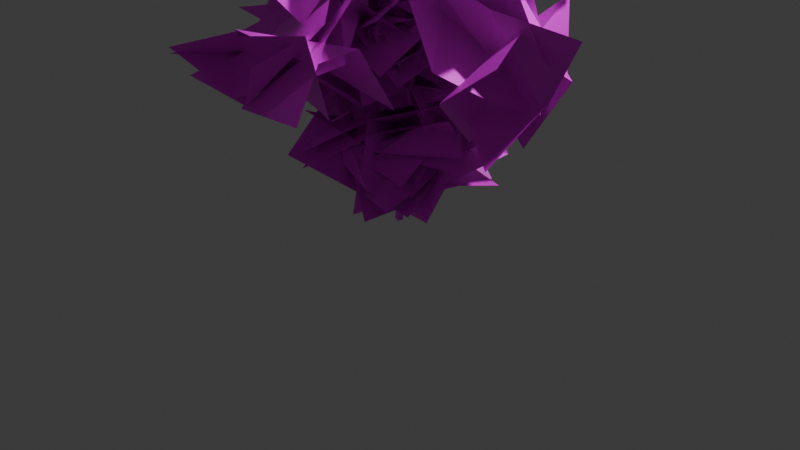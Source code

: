 # Source: pine-sampling-1-applied.blend  (saved by Blender 4.2.66; exported with 4.5.12 LTS)
import bpy
from mathutils import Matrix  # noqa: F401  (used for matrix-valued properties, if any)

bpy.ops.wm.read_factory_settings(use_empty=True)
scene = bpy.context.scene
scene.name = 'Scene'

# ---- collections
col_collection = bpy.data.collections.new('Collection'); scene.collection.children.link(col_collection)

# ---- images (referenced by path relative to the original .blend; pixels are not part of the script)
import os
ASSET_DIR = os.environ.get("B2B_ASSET_DIR", "")  # directory of the original .blend (textures are referenced by path, not embedded)
HERE = os.path.dirname(os.path.abspath(__file__))  # packed textures are extracted next to this script under _unpacked/

def load_image(name, relpath, width, height, colorspace="sRGB"):
    """Load a texture the original file referenced (path relative to the .blend, or extracted next to this script)."""
    p = next((c for c in (os.path.join(HERE, relpath), os.path.join(ASSET_DIR, relpath)) if relpath and os.path.exists(c)), "")
    if p:
        img = bpy.data.images.load(p, check_existing=True)
        img.name = name
    else:  # same state as the original file: an image datablock whose file is absent (Cycles renders it pink)
        img = bpy.data.images.new(name, width, height)
        img.source = "FILE"
        img.filepath = "//" + (relpath or name)
    img.colorspace_settings.name = colorspace
    return img
img_blueberry_bark_1_dds = load_image('blueberry-bark-1.dds', 'blueberry-bark-1.dds', 1024, 1024, 'sRGB')
img_pine_needles_1_dds = load_image('pine-needles-1.dds', 'pine-needles-1.dds', 1024, 1024, 'sRGB')

# ---- materials (node trees are filled in below, after node groups)
mat_trunk = bpy.data.materials.new('Trunk')
mat_leaf_1 = bpy.data.materials.new('Leaf-1')

# ---- material node trees
mat_trunk.use_nodes = True; mat_trunk.node_tree.nodes.clear()
_N = mat_trunk.node_tree.nodes; _L = mat_trunk.node_tree.links
n0 = _N.new('ShaderNodeBsdfPrincipled'); n0.name = 'Principled BSDF'; n0.location = (10, 300)
n1 = _N.new('ShaderNodeOutputMaterial'); n1.name = 'Material Output'; n1.location = (300, 300)
n2 = _N.new('ShaderNodeTexImage'); n2.name = 'Image Texture'; n2.location = (-295, 200)
n2.image = img_blueberry_bark_1_dds
_L.new(n0.outputs[0], n1.inputs[0])
_L.new(n2.outputs[0], n0.inputs[0])
n1.is_active_output = True
mat_leaf_1.use_nodes = True; mat_leaf_1.node_tree.nodes.clear()
_N = mat_leaf_1.node_tree.nodes; _L = mat_leaf_1.node_tree.links
n0 = _N.new('ShaderNodeBsdfPrincipled'); n0.name = 'Principled BSDF'; n0.location = (10, 300)
n1 = _N.new('ShaderNodeOutputMaterial'); n1.name = 'Material Output'; n1.location = (300, 300)
n2 = _N.new('ShaderNodeTexImage'); n2.name = 'Image Texture'; n2.location = (-352, 271)
n2.image = img_pine_needles_1_dds
_L.new(n0.outputs[0], n1.inputs[0])
_L.new(n2.outputs[0], n0.inputs[0])
_L.new(n2.outputs[1], n0.inputs[4])
n1.is_active_output = True

# ---- world
world_world = bpy.data.worlds.new('World'); scene.world = world_world
world_world.use_nodes = True; world_world.node_tree.nodes.clear()
_N = world_world.node_tree.nodes; _L = world_world.node_tree.links
n0 = _N.new('ShaderNodeOutputWorld'); n0.name = 'World Output'; n0.location = (300, 300)
n1 = _N.new('ShaderNodeBackground'); n1.name = 'Background'; n1.location = (10, 300)
n1.inputs[0].default_value = (0.05088, 0.05088, 0.05088, 1.0)
_L.new(n1.outputs[0], n0.inputs[0])
n0.is_active_output = True
world_world.color = (0.05088, 0.05088, 0.05088)
world_world.sun_shadow_jitter_overblur = 0.0

# ---- cameras
cam_camera = bpy.data.cameras.new('Camera')
cam_camera.clip_end = 100.0
cam_camera.ortho_scale = 7.314

# ---- lights
light_light = bpy.data.lights.new('Light', 'POINT')
light_light.energy = 1000.0
light_light.shadow_soft_size = 0.1

# ---- meshes
me_plane = bpy.data.meshes.new('Plane')
me_plane.from_pydata([(0.003699, 0.06727, 4.981), (0.03805, 0.02017, -0.001714), (-0.02011, 0.03808, 0.001714), (-0.03805, -0.02017, 0.001714), (-0.009168, -1.477, 3.477), (-0.009711, -1.463, 3.49), (0.009168, -1.463, 3.49), (0.009642, 1.557, 3.354), (0.009242, 1.545, 3.369), (-0.009642, 1.546, 3.369), (-0.009609, -0.7692, 4.825), (-0.00928, -0.7546, 4.837), (0.009609, -0.755, 4.837), (0.009303, 0.878, 4.757), (0.009587, 0.8643, 4.77), (-0.009303, 0.8639, 4.77), (-0.009447, -1.515, 1.678), (-0.009447, -1.52, 1.697), (0.009447, -1.52, 1.697), (-0.009447, -1.322, 2.2), (-0.009447, -1.305, 2.209), (0.009447, -1.305, 2.209), (-0.009447, 0.9228, 2.15), (-0.009447, 0.9417, 2.151), (0.009447, 0.9417, 2.151), (0.009447, 1.408, 1.705), (0.009447, 1.409, 1.724), (-0.009447, 1.409, 1.724), (-0.03086, -0.168, 2.085), (-0.07245, -0.1697, 2.085), (-0.07364, -0.1396, 2.114), (0.009711, -1.476, 3.477), (-0.03206, -0.1379, 2.114), (-0.01154, 0.03291, 3.952), (0.04417, 0.01693, 3.954), (0.02981, 0.05735, 3.949), (0.007671, -0.0006289, 4.007), (-0.003699, 0.0416, 4.981), (-0.01284, 0.05813, 4.981), (0.01284, 0.05074, 4.981), (0.02351, 0.008478, 1.019), (0.05381, 0.01063, 1.014), (0.03746, -0.05126, 1.051), (0.01812, -0.01276, 1.009), (-0.08015, -0.07722, 1.984), (-0.05668, -0.113, 1.984), (-0.02116, -0.08971, 1.989), (-0.04462, -0.05393, 1.989), (-0.05925, -0.05417, 2.069), (-0.08292, -0.08968, 2.072), (-0.04732, -0.1134, 2.072), (-0.0576, -0.0517, 2.111), (-0.08127, -0.08721, 2.114), (-0.04567, -0.1109, 2.114), (-0.01363, 0.0142, 3.83), (0.01002, 0.0497, 3.827), (0.02194, -0.009532, 3.83), (-0.02366, -0.07791, 2.069), (0.04561, 0.02597, 3.827), (-0.07271, 0.004975, 2.076), (-0.03108, 0.003578, 2.076), (-0.03196, -0.02269, 2.108), (-0.07359, -0.0213, 2.108), (-0.009242, 1.558, 3.354), (0.03662, -0.04779, 3.924), (0.00928, -0.7696, 4.825), (0.0006762, -0.01065, 3.95), (-0.004477, -0.047, 3.924), (0.03733, -0.016, 3.95), (-0.004466, 0.09642, 3.919), (-0.009587, 0.8776, 4.757), (0.0359, 0.1064, 3.987), (0.03657, 0.09748, 3.919), (-0.00385, 0.0667, 3.947), (0.02011, -0.03808, -0.001714), (0.06417, -0.04259, 0.9235), (0.07701, -0.0009055, 0.9235), (0.03539, 0.01192, 0.9259), (0.02255, -0.02977, 0.9259), (0.0702, -0.07984, 0.99), (0.07531, -0.04154, 1.017), (0.01548, -1.095, 1.78), (0.03437, -0.04818, 1.016), (0.02803, -0.07887, 0.9908), (-0.01408, -1.094, 1.78), (-0.01387, -1.091, 1.815), (0.02751, 0.0531, 0.9989), (0.06912, 0.05535, 0.9989), (0.07054, 0.02902, 1.031), (0.01266, 0.9344, 1.73), (0.01348, 0.9192, 1.749), (-0.01052, 0.9179, 1.749), (0.01417, -1.143, 1.785), (0.01417, -1.151, 1.812), (-0.01417, -1.151, 1.812), (0.009447, -1.515, 1.678), (-0.01417, -1.143, 1.785), (0.01419, -1.14, 1.839), (0.009447, -1.322, 2.2), (-0.01419, -1.14, 1.839), (0.01521, -1.096, 1.818), (0.01166, 0.9332, 1.783), (0.0119, 0.9649, 1.77), (-0.01166, 0.9565, 1.784), (-0.01166, 0.9332, 1.783), (0.009447, 0.9228, 2.15), (-0.01181, 0.9438, 1.739), (-0.01168, 0.9755, 1.765), (-0.009447, 1.408, 1.705), (0.01168, 0.9735, 1.741), (0.07718, -0.02519, 1.014), (-0.04732, -0.1134, 2.072), (-0.08292, -0.08968, 2.072)], [(112, 52)], [(66, 68, 34), (68, 64, 34), (72, 35, 34), (33, 67, 66), (67, 56, 64), (56, 58, 64), (55, 72, 58), (55, 69, 72), (73, 33, 35), (73, 69, 33), (54, 56, 67), (54, 69, 55), (47, 60, 46), (1, 74, 3, 2), (101, 90, 102), (5, 32, 30), (79, 75, 76), (78, 86, 77), (92, 81, 100), (57, 111, 32), (82, 43, 40), (96, 81, 92), (96, 84, 81), (88, 110, 80), (107, 104, 103), (104, 91, 101), (91, 90, 101), (89, 109, 90), (89, 106, 109), (106, 91, 104), (82, 40, 83), (31, 32, 6), (34, 36, 66), (33, 0, 35), (36, 34, 37), (37, 38, 33), (34, 0, 39), (82, 110, 42), (57, 53, 111), (53, 54, 52), (54, 55, 51), (53, 57, 56), (57, 55, 58), (67, 64, 65), (68, 66, 11), (10, 11, 67), (12, 65, 68), (72, 69, 70), (73, 35, 71), (14, 73, 71), (14, 72, 13), (70, 73, 15), (81, 83, 79), (100, 82, 85), (85, 83, 84), (18, 92, 93), (18, 94, 17), (96, 92, 95), (16, 17, 96), (99, 97, 98), (100, 85, 20), (20, 99, 19), (21, 98, 100), (101, 102, 24), (24, 103, 23), (22, 23, 104), (109, 106, 108), (25, 26, 109), (29, 4, 5, 30), (32, 31, 28), (29, 28, 31, 4), (108, 27, 26, 25), (105, 24, 23, 22), (98, 21, 20, 19), (95, 18, 17, 16), (49, 62, 59, 44), (80, 79, 76, 87), (70, 15, 14, 13), (10, 65, 12, 11), (7, 63, 9, 8), (4, 31, 6, 5), (41, 88, 40, 43), (97, 99, 94, 93), (88, 41, 110), (102, 107, 103), (33, 69, 54, 67), (34, 64, 58, 72), (37, 39, 0, 38), (80, 110, 82), (28, 46, 57, 32), (40, 86, 78, 83), (49, 44, 45, 29), (32, 61, 62, 30), (57, 46, 60, 61), (28, 29, 45, 46), (59, 60, 47, 44), (30, 62, 49, 29), (87, 76, 77, 86), (83, 78, 75, 79), (100, 97, 93, 92), (61, 48, 57), (84, 96, 85), (96, 94, 99, 85), (106, 104, 107), (80, 87, 88), (90, 109, 102), (45, 44, 43, 42), (5, 6, 32), (33, 66, 36), (36, 37, 33), (34, 35, 0), (0, 33, 38), (34, 39, 37), (82, 42, 43), (46, 45, 42, 110), (46, 110, 41, 47), (47, 41, 43, 44), (60, 59, 63, 7), (48, 51, 57), (51, 52, 54), (51, 55, 57), (53, 56, 54), (56, 57, 58), (61, 60, 7, 8), (61, 8, 9, 62), (62, 9, 63, 59), (75, 74, 1, 76), (68, 65, 64), (11, 66, 67), (10, 67, 65), (12, 68, 11), (71, 35, 72), (70, 69, 73), (72, 14, 71), (13, 72, 70), (15, 73, 14), (77, 76, 1, 2), (77, 2, 3, 78), (78, 3, 74, 75), (80, 100, 81, 79), (82, 100, 80), (86, 106, 89, 87), (83, 85, 82), (81, 84, 83), (87, 89, 90, 88), (40, 88, 90, 91), (40, 91, 106, 86), (101, 105, 22, 104), (18, 93, 94), (96, 17, 94), (95, 92, 18), (16, 96, 95), (99, 20, 85), (98, 97, 100), (19, 99, 98), (21, 100, 20), (24, 102, 103), (104, 23, 103), (102, 26, 27, 107), (105, 101, 24), (26, 102, 109), (106, 107, 27, 108), (108, 25, 109)])
_uv = me_plane.uv_layers.new(name='UVMap')
_uv.uv.foreach_set('vector', [0.5007, 0.4999, 0.5078, 0.4985, 0.5091, 0.5051, 0.4984, 0.7498, 0.4921, 0.7445, 0.5051, 0.7505, 0.5212, 0.7436, 0.5137, 0.7497, 0.5051, 0.7505, 0.5083, 0.7503, 0.4922, 0.7445, 0.4998, 0.7501, 0.4994, 0.7445, 0.5047, 0.7258, 0.5076, 0.7445, 0.4997, 0.7258, 0.5069, 0.7252, 0.4921, 0.7445, 0.5023, 0.7252, 0.5076, 0.7436, 0.5094, 0.7252, 0.5023, 0.7252, 0.4994, 0.7436, 0.5076, 0.7436, 0.4995, 0.5151, 0.498, 0.5083, 0.5065, 0.5137, 0.5151, 0.7493, 0.521, 0.7436, 0.5083, 0.7503, 0.4975, 0.7258, 0.5047, 0.7258, 0.4994, 0.7445, 0.5045, 0.7258, 0.521, 0.7436, 0.5116, 0.7252, 0.4908, 0.3562, 0.5024, 0.3736, 0.4837, 0.3562, 0.5079, 0.5057, 0.5043, 0.494, 0.4926, 0.4976, 0.4962, 0.5093, 0.6889, 0.3149, 0.6861, 0.308, 0.6959, 0.3128, 0.4983, 0.6576, 0.4938, 0.3814, 0.4855, 0.3814, 0.4856, 0.1558, 0.4931, 0.1424, 0.5015, 0.1424, 0.4957, 0.1429, 0.5123, 0.1576, 0.5041, 0.1429, 0.2723, 0.3153, 0.2819, 0.3143, 0.2826, 0.3227, 0.486, 0.3724, 0.4789, 0.3729, 0.474, 0.3814, 0.4917, 0.1609, 0.4991, 0.1596, 0.5032, 0.1618, 0.4974, 0.2723, 0.5034, 0.2819, 0.5031, 0.2723, 0.4974, 0.2723, 0.4975, 0.2822, 0.5034, 0.2819, 0.5075, 0.164, 0.4966, 0.1607, 0.4935, 0.1615, 0.6974, 0.3112, 0.6889, 0.3149, 0.6936, 0.3151, 0.4979, 0.3149, 0.4982, 0.308, 0.5026, 0.3149, 0.4982, 0.308, 0.503, 0.308, 0.5026, 0.3149, 0.6892, 0.3043, 0.697, 0.3066, 0.6861, 0.308, 0.5028, 0.6892, 0.498, 0.6914, 0.5026, 0.697, 0.6914, 0.305, 0.6859, 0.308, 0.6889, 0.3149, 0.4917, 0.1609, 0.5032, 0.1618, 0.4858, 0.1559, 0.2054, 0.655, 0.474, 0.3814, 0.2081, 0.6576, 0.5092, 0.7505, 0.5018, 0.7612, 0.4998, 0.7501, 0.498, 0.7503, 0.501, 0.9566, 0.5065, 0.7497, 0.5018, 0.7612, 0.5051, 0.7505, 0.4995, 0.9567, 0.4995, 0.9567, 0.5133, 0.9566, 0.5083, 0.7503, 0.5051, 0.7505, 0.5152, 0.9566, 0.5118, 0.9567, 0.5074, 0.1609, 0.5158, 0.1607, 0.5078, 0.1681, 0.486, 0.3724, 0.4794, 0.3813, 0.4789, 0.3729, 0.4911, 0.3813, 0.4975, 0.7258, 0.484, 0.3813, 0.4975, 0.7258, 0.5116, 0.7252, 0.4913, 0.3807, 0.4794, 0.3813, 0.486, 0.3724, 0.4997, 0.7258, 0.486, 0.3724, 0.5023, 0.7252, 0.5094, 0.7252, 0.4994, 0.7445, 0.5076, 0.7445, 0.5021, 0.9254, 0.5078, 0.7498, 0.5007, 0.7501, 0.4984, 0.9278, 0.3473, 0.9254, 0.3502, 0.9278, 0.4922, 0.7445, 0.3501, 0.9278, 0.3472, 0.9254, 0.4984, 0.7498, 0.5076, 0.7436, 0.4994, 0.7436, 0.4984, 0.9117, 0.4995, 0.5151, 0.5065, 0.5137, 0.5075, 0.523, 0.5022, 0.9143, 0.4995, 0.7546, 0.5075, 0.7573, 0.6751, 0.9143, 0.5212, 0.7436, 0.6779, 0.9117, 0.6778, 0.9117, 0.5151, 0.7493, 0.675, 0.9143, 0.5034, 0.2819, 0.5059, 0.4858, 0.5144, 0.4856, 0.5036, 0.2855, 0.5074, 0.4917, 0.4976, 0.2858, 0.2834, 0.3219, 0.4858, 0.1559, 0.2822, 0.3143, 0.1966, 0.2976, 0.2723, 0.3153, 0.2707, 0.3208, 0.5022, 0.1966, 0.4974, 0.2707, 0.4984, 0.1966, 0.4974, 0.2723, 0.5031, 0.2723, 0.5022, 0.1977, 0.1977, 0.2939, 0.1966, 0.2976, 0.2723, 0.3153, 0.4974, 0.3261, 0.5031, 0.3261, 0.5022, 0.3987, 0.5034, 0.3227, 0.4976, 0.3219, 0.4984, 0.4004, 0.2398, 0.4004, 0.2729, 0.3261, 0.2364, 0.3987, 0.2398, 0.4004, 0.2364, 0.3987, 0.2826, 0.3227, 0.6889, 0.3149, 0.6959, 0.3128, 0.6906, 0.3887, 0.5022, 0.3887, 0.4979, 0.3151, 0.4984, 0.3887, 0.6869, 0.3885, 0.6906, 0.3887, 0.6889, 0.3149, 0.5026, 0.697, 0.498, 0.6914, 0.4984, 0.7842, 0.7842, 0.2993, 0.7845, 0.3031, 0.697, 0.3066, 0.4676, 0.3756, 0.2053, 0.655, 0.208, 0.6576, 0.4737, 0.3814, 0.474, 0.3814, 0.2054, 0.655, 0.4679, 0.3756, 0.4857, 0.3756, 0.4941, 0.3756, 0.5022, 0.655, 0.4984, 0.655, 0.4984, 0.2993, 0.4984, 0.3031, 0.5022, 0.3031, 0.5022, 0.2993, 0.5022, 0.6869, 0.5022, 0.6906, 0.4984, 0.6906, 0.4984, 0.6869, 0.5022, 0.2364, 0.5022, 0.2398, 0.4984, 0.2398, 0.4984, 0.2364, 0.5022, 0.2939, 0.5022, 0.2976, 0.4984, 0.2976, 0.4984, 0.2939, 0.4837, 0.3729, 0.4974, 0.3801, 0.5027, 0.3736, 0.4862, 0.3552, 0.4935, 0.1615, 0.4856, 0.1558, 0.5015, 0.1424, 0.5128, 0.1576, 0.4984, 0.6778, 0.4984, 0.675, 0.5022, 0.6751, 0.5021, 0.6779, 0.4983, 0.3473, 0.5021, 0.3472, 0.5022, 0.3501, 0.4984, 0.3502, 0.5022, 0.6302, 0.4984, 0.6302, 0.4983, 0.6332, 0.5021, 0.6332, 0.4984, 0.2053, 0.5022, 0.2054, 0.5021, 0.2081, 0.4983, 0.208, 0.5111, 0.5038, 0.5144, 0.5075, 0.5061, 0.507, 0.504, 0.4991, 0.5031, 0.3261, 0.4974, 0.3261, 0.4974, 0.3208, 0.5031, 0.3208, 0.5075, 0.164, 0.5038, 0.1605, 0.4966, 0.1607, 0.5026, 0.3128, 0.4979, 0.3112, 0.4979, 0.3151, 0.5083, 0.7503, 0.521, 0.7436, 0.5045, 0.7258, 0.4922, 0.7445, 0.5051, 0.7505, 0.4921, 0.7445, 0.5069, 0.7252, 0.5212, 0.7436, 0.4995, 0.51, 0.5029, 0.5118, 0.501, 0.5152, 0.4977, 0.5133, 0.5146, 0.4908, 0.5158, 0.4966, 0.5074, 0.4917, 0.4679, 0.3756, 0.4837, 0.3562, 0.486, 0.3724, 0.474, 0.3814, 0.5032, 0.1618, 0.5123, 0.1576, 0.4957, 0.1429, 0.4858, 0.1559, 0.4837, 0.3729, 0.4862, 0.3552, 0.479, 0.3552, 0.4676, 0.3756, 0.4938, 0.474, 0.4939, 0.4971, 0.4855, 0.4974, 0.4855, 0.4737, 0.486, 0.3724, 0.4837, 0.3562, 0.5024, 0.3736, 0.4971, 0.3801, 0.4941, 0.3756, 0.4857, 0.3756, 0.4889, 0.3552, 0.496, 0.3562, 0.4857, 0.3736, 0.494, 0.3736, 0.4913, 0.3562, 0.4842, 0.3552, 0.4737, 0.3814, 0.4974, 0.3801, 0.4837, 0.3729, 0.4676, 0.3756, 0.5141, 0.1576, 0.5157, 0.1424, 0.5074, 0.1429, 0.5058, 0.1576, 0.5059, 0.1558, 0.5048, 0.1429, 0.5132, 0.1424, 0.5144, 0.1558, 0.2826, 0.3227, 0.2729, 0.3261, 0.2707, 0.3208, 0.2723, 0.3153, 0.4939, 0.4971, 0.4884, 0.4908, 0.4955, 0.486, 0.2822, 0.3143, 0.2723, 0.3153, 0.2834, 0.3219, 0.2723, 0.3153, 0.2707, 0.3208, 0.2729, 0.3261, 0.2834, 0.3219, 0.6914, 0.305, 0.6889, 0.3149, 0.6974, 0.3112, 0.4935, 0.1615, 0.5128, 0.1576, 0.5075, 0.164, 0.6861, 0.308, 0.697, 0.3066, 0.6959, 0.3128, 0.479, 0.3552, 0.4862, 0.3552, 0.5039, 0.1596, 0.4914, 0.1681, 0.4983, 0.6576, 0.5021, 0.6576, 0.4938, 0.3814, 0.5083, 0.7503, 0.4998, 0.7501, 0.5015, 0.7612, 0.5015, 0.7612, 0.4995, 0.9567, 0.5083, 0.7503, 0.5051, 0.7505, 0.5137, 0.7497, 0.5152, 0.9566, 0.501, 0.9566, 0.498, 0.7503, 0.4977, 0.9566, 0.5051, 0.7505, 0.5029, 0.9567, 0.4995, 0.9567, 0.4917, 0.1609, 0.4914, 0.1681, 0.4991, 0.1596, 0.496, 0.3562, 0.4889, 0.3552, 0.5078, 0.1681, 0.5158, 0.1607, 0.4837, 0.3562, 0.4966, 0.1607, 0.5111, 0.1606, 0.4908, 0.3562, 0.4913, 0.3562, 0.5111, 0.1606, 0.5039, 0.1596, 0.4842, 0.3552, 0.494, 0.5024, 0.4857, 0.5027, 0.4984, 0.8143, 0.5022, 0.8141, 0.4884, 0.3723, 0.4913, 0.3807, 0.4955, 0.3724, 0.4913, 0.3807, 0.4842, 0.3813, 0.4975, 0.7258, 0.4913, 0.3807, 0.5023, 0.7252, 0.4955, 0.3724, 0.4911, 0.3813, 0.5047, 0.7258, 0.4975, 0.7258, 0.4997, 0.7258, 0.486, 0.3724, 0.5069, 0.7252, 0.4971, 0.3801, 0.5024, 0.3736, 0.8141, 0.6302, 0.8118, 0.6332, 0.4939, 0.4971, 0.5021, 0.8118, 0.4983, 0.8119, 0.4855, 0.4974, 0.4974, 0.3801, 0.8119, 0.6332, 0.8143, 0.6302, 0.5027, 0.3736, 0.4931, 0.1424, 0.494, -0.04325, 0.5057, -0.04325, 0.5015, 0.1424, 0.4984, 0.7498, 0.3472, 0.9254, 0.4921, 0.7445, 0.3502, 0.9278, 0.4998, 0.7501, 0.4922, 0.7445, 0.4983, 0.9254, 0.4994, 0.7445, 0.5021, 0.9254, 0.5022, 0.9278, 0.5078, 0.7498, 0.4984, 0.9278, 0.523, 0.7573, 0.5137, 0.7497, 0.5212, 0.7436, 0.6778, 0.9117, 0.521, 0.7436, 0.5151, 0.7493, 0.5212, 0.7436, 0.6751, 0.9143, 0.523, 0.7573, 0.5021, 0.9117, 0.5076, 0.7436, 0.4984, 0.9117, 0.4984, 0.9143, 0.4995, 0.7546, 0.5022, 0.9143, 0.5074, 0.1429, 0.5157, 0.1424, 0.5079, -0.04325, 0.5093, -0.04256, 0.5041, 0.1429, 0.5093, -0.04256, 0.4926, -0.04256, 0.4957, 0.1429, 0.5048, 0.1429, 0.4926, -0.04256, 0.5043, -0.04325, 0.5132, 0.1424, 0.4935, 0.1615, 0.2826, 0.3227, 0.2819, 0.3143, 0.4856, 0.1558, 0.5074, 0.4917, 0.5036, 0.2855, 0.5146, 0.4908, 0.5058, 0.5123, 0.498, 0.6914, 0.5028, 0.6892, 0.5141, 0.5128, 0.4858, 0.1559, 0.2834, 0.3219, 0.4917, 0.1609, 0.5034, 0.2819, 0.4975, 0.2822, 0.5059, 0.4858, 0.5128, 0.1576, 0.6892, 0.3043, 0.6861, 0.308, 0.5075, 0.164, 0.5061, 0.507, 0.5144, 0.5075, 0.503, 0.6861, 0.4982, 0.6859, 0.5032, 0.1618, 0.6859, 0.308, 0.6914, 0.305, 0.5123, 0.1576, 0.5026, 0.3149, 0.5022, 0.3885, 0.4984, 0.3885, 0.4979, 0.3149, 0.5022, 0.1966, 0.5031, 0.2707, 0.4974, 0.2707, 0.2723, 0.3153, 0.1966, 0.2976, 0.2707, 0.3208, 0.1977, 0.2939, 0.2723, 0.3153, 0.1966, 0.2976, 0.4984, 0.1977, 0.4974, 0.2723, 0.5022, 0.1977, 0.2729, 0.3261, 0.2398, 0.4004, 0.2834, 0.3219, 0.2364, 0.3987, 0.2729, 0.3261, 0.2826, 0.3227, 0.4984, 0.3987, 0.4974, 0.3261, 0.5022, 0.3987, 0.5022, 0.4004, 0.5034, 0.3227, 0.4984, 0.4004, 0.5022, 0.3887, 0.5026, 0.3128, 0.4979, 0.3151, 0.6889, 0.3149, 0.6906, 0.3887, 0.6936, 0.3151, 0.5026, 0.6974, 0.5022, 0.7845, 0.4984, 0.7845, 0.4979, 0.6974, 0.6869, 0.3885, 0.6889, 0.3149, 0.6906, 0.3887, 0.7845, 0.3031, 0.6959, 0.3128, 0.697, 0.3066, 0.6914, 0.305, 0.6974, 0.3112, 0.7845, 0.3031, 0.7842, 0.2993, 0.4984, 0.7842, 0.5022, 0.7842, 0.5026, 0.697])
me_plane.materials.append(mat_trunk)
me_plane.update()
me_plane_002 = bpy.data.meshes.new('Plane.002')
me_plane_002.from_pydata([(-1.005, -0.9842, 0.2438), (0.3979, -0.8094, 0.07927), (-1.0, 1.0, -0.5127), (0.5379, 0.4623, 0.07071), (-1.0, 0.0, 0.0), (-0.016, -1.011, -0.2933), (0.9983, -0.001009, 0.0009961), (0.0, 1.0, 0.0), (0.0, 0.0, 0.0)], [], [(8, 6, 3, 7), (4, 8, 7, 2), (0, 5, 8, 4), (5, 1, 6, 8)])
_uv = me_plane_002.uv_layers.new(name='UVMap')
_uv.uv.foreach_set('vector', [0.5, 0.5, 1.0, 0.5, 1.0, 1.0, 0.5, 1.0, 0.0, 0.5, 0.5, 0.5, 0.5, 1.0, 0.0, 1.0, 0.0, 0.0, 0.5, 0.0, 0.5, 0.5, 0.0, 0.5, 0.5, 0.0, 1.0, 0.0, 1.0, 0.5, 0.5, 0.5])
me_plane_002.materials.append(mat_leaf_1)
me_plane_002.update()
me_plane_001 = bpy.data.meshes.new('Plane.001')
me_plane_001.from_pydata([(0.003699, 0.06727, 4.981), (0.03805, 0.02017, -0.001714), (-0.02011, 0.03808, 0.001714), (-0.03805, -0.02017, 0.001714), (-0.009168, -1.477, 3.477), (-0.009711, -1.463, 3.49), (0.009168, -1.463, 3.49), (0.009642, 1.557, 3.354), (0.009242, 1.545, 3.369), (-0.009642, 1.546, 3.369), (-0.009609, -0.7692, 4.825), (-0.00928, -0.7546, 4.837), (0.009609, -0.755, 4.837), (0.009303, 0.878, 4.757), (0.009587, 0.8643, 4.77), (-0.009303, 0.8639, 4.77), (-0.009447, -1.515, 1.678), (-0.009447, -1.52, 1.697), (0.009447, -1.52, 1.697), (-0.009447, -1.322, 2.2), (-0.009447, -1.305, 2.209), (0.009447, -1.305, 2.209), (-0.009447, 0.9228, 2.15), (-0.009447, 0.9417, 2.151), (0.009447, 0.9417, 2.151), (0.009447, 1.408, 1.705), (0.009447, 1.409, 1.724), (-0.009447, 1.409, 1.724), (-0.03086, -0.168, 2.085), (-0.07245, -0.1697, 2.085), (-0.07364, -0.1396, 2.114), (0.009711, -1.476, 3.477), (-0.03206, -0.1379, 2.114), (-0.01154, 0.03291, 3.952), (0.04417, 0.01693, 3.954), (0.02981, 0.05735, 3.949), (0.007671, -0.0006289, 4.007), (-0.003699, 0.0416, 4.981), (-0.01284, 0.05813, 4.981), (0.01284, 0.05074, 4.981), (0.02351, 0.008478, 1.019), (0.05381, 0.01063, 1.014), (0.03746, -0.05126, 1.051), (0.01812, -0.01276, 1.009), (-0.08015, -0.07722, 1.984), (-0.05668, -0.113, 1.984), (-0.02116, -0.08971, 1.989), (-0.04462, -0.05393, 1.989), (-0.05925, -0.05417, 2.069), (-0.08292, -0.08968, 2.072), (-0.04732, -0.1134, 2.072), (-0.0576, -0.0517, 2.111), (-0.08127, -0.08721, 2.114), (-0.04567, -0.1109, 2.114), (-0.01363, 0.0142, 3.83), (0.01002, 0.0497, 3.827), (0.02194, -0.009532, 3.83), (-0.02366, -0.07791, 2.069), (0.04561, 0.02597, 3.827), (-0.07271, 0.004975, 2.076), (-0.03108, 0.003578, 2.076), (-0.03196, -0.02269, 2.108), (-0.07359, -0.0213, 2.108), (-0.009242, 1.558, 3.354), (0.03662, -0.04779, 3.924), (0.00928, -0.7696, 4.825), (0.0006762, -0.01065, 3.95), (-0.004477, -0.047, 3.924), (0.03733, -0.016, 3.95), (-0.004466, 0.09642, 3.919), (-0.009587, 0.8776, 4.757), (0.0359, 0.1064, 3.987), (0.03657, 0.09748, 3.919), (-0.00385, 0.0667, 3.947), (0.02011, -0.03808, -0.001714), (0.06417, -0.04259, 0.9235), (0.07701, -0.0009055, 0.9235), (0.03539, 0.01192, 0.9259), (0.02255, -0.02977, 0.9259), (0.0702, -0.07984, 0.99), (0.07531, -0.04154, 1.017), (0.01548, -1.095, 1.78), (0.03437, -0.04818, 1.016), (0.02803, -0.07887, 0.9908), (-0.01408, -1.094, 1.78), (-0.01387, -1.091, 1.815), (0.02751, 0.0531, 0.9989), (0.06912, 0.05535, 0.9989), (0.07054, 0.02902, 1.031), (0.01266, 0.9344, 1.73), (0.01348, 0.9192, 1.749), (-0.01052, 0.9179, 1.749), (0.01417, -1.143, 1.785), (0.01417, -1.151, 1.812), (-0.01417, -1.151, 1.812), (0.009447, -1.515, 1.678), (-0.01417, -1.143, 1.785), (0.01419, -1.14, 1.839), (0.009447, -1.322, 2.2), (-0.01419, -1.14, 1.839), (0.01521, -1.096, 1.818), (0.01166, 0.9332, 1.783), (0.0119, 0.9649, 1.77), (-0.01166, 0.9565, 1.784), (-0.01166, 0.9332, 1.783), (0.009447, 0.9228, 2.15), (-0.01181, 0.9438, 1.739), (-0.01168, 0.9755, 1.765), (-0.009447, 1.408, 1.705), (0.01168, 0.9735, 1.741), (0.07718, -0.02519, 1.014), (-0.04732, -0.1134, 2.072), (-0.08292, -0.08968, 2.072)], [(112, 52)], [(66, 68, 34), (68, 64, 34), (72, 35, 34), (33, 67, 66), (67, 56, 64), (56, 58, 64), (55, 72, 58), (55, 69, 72), (73, 33, 35), (73, 69, 33), (54, 56, 67), (54, 69, 55), (47, 60, 46), (1, 74, 3, 2), (101, 90, 102), (5, 32, 30), (79, 75, 76), (78, 86, 77), (92, 81, 100), (57, 111, 32), (82, 43, 40), (96, 81, 92), (96, 84, 81), (88, 110, 80), (107, 104, 103), (104, 91, 101), (91, 90, 101), (89, 109, 90), (89, 106, 109), (106, 91, 104), (82, 40, 83), (31, 32, 6), (34, 36, 66), (33, 0, 35), (36, 34, 37), (37, 38, 33), (34, 0, 39), (82, 110, 42), (57, 53, 111), (53, 54, 52), (54, 55, 51), (53, 57, 56), (57, 55, 58), (67, 64, 65), (68, 66, 11), (10, 11, 67), (12, 65, 68), (72, 69, 70), (73, 35, 71), (14, 73, 71), (14, 72, 13), (70, 73, 15), (81, 83, 79), (100, 82, 85), (85, 83, 84), (18, 92, 93), (18, 94, 17), (96, 92, 95), (16, 17, 96), (99, 97, 98), (100, 85, 20), (20, 99, 19), (21, 98, 100), (101, 102, 24), (24, 103, 23), (22, 23, 104), (109, 106, 108), (25, 26, 109), (29, 4, 5, 30), (32, 31, 28), (29, 28, 31, 4), (108, 27, 26, 25), (105, 24, 23, 22), (98, 21, 20, 19), (95, 18, 17, 16), (49, 62, 59, 44), (80, 79, 76, 87), (70, 15, 14, 13), (10, 65, 12, 11), (7, 63, 9, 8), (4, 31, 6, 5), (41, 88, 40, 43), (97, 99, 94, 93), (88, 41, 110), (102, 107, 103), (33, 69, 54, 67), (34, 64, 58, 72), (37, 39, 0, 38), (80, 110, 82), (28, 46, 57, 32), (40, 86, 78, 83), (49, 44, 45, 29), (32, 61, 62, 30), (57, 46, 60, 61), (28, 29, 45, 46), (59, 60, 47, 44), (30, 62, 49, 29), (87, 76, 77, 86), (83, 78, 75, 79), (100, 97, 93, 92), (61, 48, 57), (84, 96, 85), (96, 94, 99, 85), (106, 104, 107), (80, 87, 88), (90, 109, 102), (45, 44, 43, 42), (5, 6, 32), (33, 66, 36), (36, 37, 33), (34, 35, 0), (0, 33, 38), (34, 39, 37), (82, 42, 43), (46, 45, 42, 110), (46, 110, 41, 47), (47, 41, 43, 44), (60, 59, 63, 7), (48, 51, 57), (51, 52, 54), (51, 55, 57), (53, 56, 54), (56, 57, 58), (61, 60, 7, 8), (61, 8, 9, 62), (62, 9, 63, 59), (75, 74, 1, 76), (68, 65, 64), (11, 66, 67), (10, 67, 65), (12, 68, 11), (71, 35, 72), (70, 69, 73), (72, 14, 71), (13, 72, 70), (15, 73, 14), (77, 76, 1, 2), (77, 2, 3, 78), (78, 3, 74, 75), (80, 100, 81, 79), (82, 100, 80), (86, 106, 89, 87), (83, 85, 82), (81, 84, 83), (87, 89, 90, 88), (40, 88, 90, 91), (40, 91, 106, 86), (101, 105, 22, 104), (18, 93, 94), (96, 17, 94), (95, 92, 18), (16, 96, 95), (99, 20, 85), (98, 97, 100), (19, 99, 98), (21, 100, 20), (24, 102, 103), (104, 23, 103), (102, 26, 27, 107), (105, 101, 24), (26, 102, 109), (106, 107, 27, 108), (108, 25, 109)])
_uv = me_plane_001.uv_layers.new(name='UVMap')
_uv.uv.foreach_set('vector', [0.5007, 0.4999, 0.5078, 0.4985, 0.5091, 0.5051, 0.4984, 0.7498, 0.4921, 0.7445, 0.5051, 0.7505, 0.5212, 0.7436, 0.5137, 0.7497, 0.5051, 0.7505, 0.5083, 0.7503, 0.4922, 0.7445, 0.4998, 0.7501, 0.4994, 0.7445, 0.5047, 0.7258, 0.5076, 0.7445, 0.4997, 0.7258, 0.5069, 0.7252, 0.4921, 0.7445, 0.5023, 0.7252, 0.5076, 0.7436, 0.5094, 0.7252, 0.5023, 0.7252, 0.4994, 0.7436, 0.5076, 0.7436, 0.4995, 0.5151, 0.498, 0.5083, 0.5065, 0.5137, 0.5151, 0.7493, 0.521, 0.7436, 0.5083, 0.7503, 0.4975, 0.7258, 0.5047, 0.7258, 0.4994, 0.7445, 0.5045, 0.7258, 0.521, 0.7436, 0.5116, 0.7252, 0.4908, 0.3562, 0.5024, 0.3736, 0.4837, 0.3562, 0.5079, 0.5057, 0.5043, 0.494, 0.4926, 0.4976, 0.4962, 0.5093, 0.6889, 0.3149, 0.6861, 0.308, 0.6959, 0.3128, 0.4983, 0.6576, 0.4938, 0.3814, 0.4855, 0.3814, 0.4856, 0.1558, 0.4931, 0.1424, 0.5015, 0.1424, 0.4957, 0.1429, 0.5123, 0.1576, 0.5041, 0.1429, 0.2723, 0.3153, 0.2819, 0.3143, 0.2826, 0.3227, 0.486, 0.3724, 0.4789, 0.3729, 0.474, 0.3814, 0.4917, 0.1609, 0.4991, 0.1596, 0.5032, 0.1618, 0.4974, 0.2723, 0.5034, 0.2819, 0.5031, 0.2723, 0.4974, 0.2723, 0.4975, 0.2822, 0.5034, 0.2819, 0.5075, 0.164, 0.4966, 0.1607, 0.4935, 0.1615, 0.6974, 0.3112, 0.6889, 0.3149, 0.6936, 0.3151, 0.4979, 0.3149, 0.4982, 0.308, 0.5026, 0.3149, 0.4982, 0.308, 0.503, 0.308, 0.5026, 0.3149, 0.6892, 0.3043, 0.697, 0.3066, 0.6861, 0.308, 0.5028, 0.6892, 0.498, 0.6914, 0.5026, 0.697, 0.6914, 0.305, 0.6859, 0.308, 0.6889, 0.3149, 0.4917, 0.1609, 0.5032, 0.1618, 0.4858, 0.1559, 0.2054, 0.655, 0.474, 0.3814, 0.2081, 0.6576, 0.5092, 0.7505, 0.5018, 0.7612, 0.4998, 0.7501, 0.498, 0.7503, 0.501, 0.9566, 0.5065, 0.7497, 0.5018, 0.7612, 0.5051, 0.7505, 0.4995, 0.9567, 0.4995, 0.9567, 0.5133, 0.9566, 0.5083, 0.7503, 0.5051, 0.7505, 0.5152, 0.9566, 0.5118, 0.9567, 0.5074, 0.1609, 0.5158, 0.1607, 0.5078, 0.1681, 0.486, 0.3724, 0.4794, 0.3813, 0.4789, 0.3729, 0.4911, 0.3813, 0.4975, 0.7258, 0.484, 0.3813, 0.4975, 0.7258, 0.5116, 0.7252, 0.4913, 0.3807, 0.4794, 0.3813, 0.486, 0.3724, 0.4997, 0.7258, 0.486, 0.3724, 0.5023, 0.7252, 0.5094, 0.7252, 0.4994, 0.7445, 0.5076, 0.7445, 0.5021, 0.9254, 0.5078, 0.7498, 0.5007, 0.7501, 0.4984, 0.9278, 0.3473, 0.9254, 0.3502, 0.9278, 0.4922, 0.7445, 0.3501, 0.9278, 0.3472, 0.9254, 0.4984, 0.7498, 0.5076, 0.7436, 0.4994, 0.7436, 0.4984, 0.9117, 0.4995, 0.5151, 0.5065, 0.5137, 0.5075, 0.523, 0.5022, 0.9143, 0.4995, 0.7546, 0.5075, 0.7573, 0.6751, 0.9143, 0.5212, 0.7436, 0.6779, 0.9117, 0.6778, 0.9117, 0.5151, 0.7493, 0.675, 0.9143, 0.5034, 0.2819, 0.5059, 0.4858, 0.5144, 0.4856, 0.5036, 0.2855, 0.5074, 0.4917, 0.4976, 0.2858, 0.2834, 0.3219, 0.4858, 0.1559, 0.2822, 0.3143, 0.1966, 0.2976, 0.2723, 0.3153, 0.2707, 0.3208, 0.5022, 0.1966, 0.4974, 0.2707, 0.4984, 0.1966, 0.4974, 0.2723, 0.5031, 0.2723, 0.5022, 0.1977, 0.1977, 0.2939, 0.1966, 0.2976, 0.2723, 0.3153, 0.4974, 0.3261, 0.5031, 0.3261, 0.5022, 0.3987, 0.5034, 0.3227, 0.4976, 0.3219, 0.4984, 0.4004, 0.2398, 0.4004, 0.2729, 0.3261, 0.2364, 0.3987, 0.2398, 0.4004, 0.2364, 0.3987, 0.2826, 0.3227, 0.6889, 0.3149, 0.6959, 0.3128, 0.6906, 0.3887, 0.5022, 0.3887, 0.4979, 0.3151, 0.4984, 0.3887, 0.6869, 0.3885, 0.6906, 0.3887, 0.6889, 0.3149, 0.5026, 0.697, 0.498, 0.6914, 0.4984, 0.7842, 0.7842, 0.2993, 0.7845, 0.3031, 0.697, 0.3066, 0.4676, 0.3756, 0.2053, 0.655, 0.208, 0.6576, 0.4737, 0.3814, 0.474, 0.3814, 0.2054, 0.655, 0.4679, 0.3756, 0.4857, 0.3756, 0.4941, 0.3756, 0.5022, 0.655, 0.4984, 0.655, 0.4984, 0.2993, 0.4984, 0.3031, 0.5022, 0.3031, 0.5022, 0.2993, 0.5022, 0.6869, 0.5022, 0.6906, 0.4984, 0.6906, 0.4984, 0.6869, 0.5022, 0.2364, 0.5022, 0.2398, 0.4984, 0.2398, 0.4984, 0.2364, 0.5022, 0.2939, 0.5022, 0.2976, 0.4984, 0.2976, 0.4984, 0.2939, 0.4837, 0.3729, 0.4974, 0.3801, 0.5027, 0.3736, 0.4862, 0.3552, 0.4935, 0.1615, 0.4856, 0.1558, 0.5015, 0.1424, 0.5128, 0.1576, 0.4984, 0.6778, 0.4984, 0.675, 0.5022, 0.6751, 0.5021, 0.6779, 0.4983, 0.3473, 0.5021, 0.3472, 0.5022, 0.3501, 0.4984, 0.3502, 0.5022, 0.6302, 0.4984, 0.6302, 0.4983, 0.6332, 0.5021, 0.6332, 0.4984, 0.2053, 0.5022, 0.2054, 0.5021, 0.2081, 0.4983, 0.208, 0.5111, 0.5038, 0.5144, 0.5075, 0.5061, 0.507, 0.504, 0.4991, 0.5031, 0.3261, 0.4974, 0.3261, 0.4974, 0.3208, 0.5031, 0.3208, 0.5075, 0.164, 0.5038, 0.1605, 0.4966, 0.1607, 0.5026, 0.3128, 0.4979, 0.3112, 0.4979, 0.3151, 0.5083, 0.7503, 0.521, 0.7436, 0.5045, 0.7258, 0.4922, 0.7445, 0.5051, 0.7505, 0.4921, 0.7445, 0.5069, 0.7252, 0.5212, 0.7436, 0.4995, 0.51, 0.5029, 0.5118, 0.501, 0.5152, 0.4977, 0.5133, 0.5146, 0.4908, 0.5158, 0.4966, 0.5074, 0.4917, 0.4679, 0.3756, 0.4837, 0.3562, 0.486, 0.3724, 0.474, 0.3814, 0.5032, 0.1618, 0.5123, 0.1576, 0.4957, 0.1429, 0.4858, 0.1559, 0.4837, 0.3729, 0.4862, 0.3552, 0.479, 0.3552, 0.4676, 0.3756, 0.4938, 0.474, 0.4939, 0.4971, 0.4855, 0.4974, 0.4855, 0.4737, 0.486, 0.3724, 0.4837, 0.3562, 0.5024, 0.3736, 0.4971, 0.3801, 0.4941, 0.3756, 0.4857, 0.3756, 0.4889, 0.3552, 0.496, 0.3562, 0.4857, 0.3736, 0.494, 0.3736, 0.4913, 0.3562, 0.4842, 0.3552, 0.4737, 0.3814, 0.4974, 0.3801, 0.4837, 0.3729, 0.4676, 0.3756, 0.5141, 0.1576, 0.5157, 0.1424, 0.5074, 0.1429, 0.5058, 0.1576, 0.5059, 0.1558, 0.5048, 0.1429, 0.5132, 0.1424, 0.5144, 0.1558, 0.2826, 0.3227, 0.2729, 0.3261, 0.2707, 0.3208, 0.2723, 0.3153, 0.4939, 0.4971, 0.4884, 0.4908, 0.4955, 0.486, 0.2822, 0.3143, 0.2723, 0.3153, 0.2834, 0.3219, 0.2723, 0.3153, 0.2707, 0.3208, 0.2729, 0.3261, 0.2834, 0.3219, 0.6914, 0.305, 0.6889, 0.3149, 0.6974, 0.3112, 0.4935, 0.1615, 0.5128, 0.1576, 0.5075, 0.164, 0.6861, 0.308, 0.697, 0.3066, 0.6959, 0.3128, 0.479, 0.3552, 0.4862, 0.3552, 0.5039, 0.1596, 0.4914, 0.1681, 0.4983, 0.6576, 0.5021, 0.6576, 0.4938, 0.3814, 0.5083, 0.7503, 0.4998, 0.7501, 0.5015, 0.7612, 0.5015, 0.7612, 0.4995, 0.9567, 0.5083, 0.7503, 0.5051, 0.7505, 0.5137, 0.7497, 0.5152, 0.9566, 0.501, 0.9566, 0.498, 0.7503, 0.4977, 0.9566, 0.5051, 0.7505, 0.5029, 0.9567, 0.4995, 0.9567, 0.4917, 0.1609, 0.4914, 0.1681, 0.4991, 0.1596, 0.496, 0.3562, 0.4889, 0.3552, 0.5078, 0.1681, 0.5158, 0.1607, 0.4837, 0.3562, 0.4966, 0.1607, 0.5111, 0.1606, 0.4908, 0.3562, 0.4913, 0.3562, 0.5111, 0.1606, 0.5039, 0.1596, 0.4842, 0.3552, 0.494, 0.5024, 0.4857, 0.5027, 0.4984, 0.8143, 0.5022, 0.8141, 0.4884, 0.3723, 0.4913, 0.3807, 0.4955, 0.3724, 0.4913, 0.3807, 0.4842, 0.3813, 0.4975, 0.7258, 0.4913, 0.3807, 0.5023, 0.7252, 0.4955, 0.3724, 0.4911, 0.3813, 0.5047, 0.7258, 0.4975, 0.7258, 0.4997, 0.7258, 0.486, 0.3724, 0.5069, 0.7252, 0.4971, 0.3801, 0.5024, 0.3736, 0.8141, 0.6302, 0.8118, 0.6332, 0.4939, 0.4971, 0.5021, 0.8118, 0.4983, 0.8119, 0.4855, 0.4974, 0.4974, 0.3801, 0.8119, 0.6332, 0.8143, 0.6302, 0.5027, 0.3736, 0.4931, 0.1424, 0.494, -0.04325, 0.5057, -0.04325, 0.5015, 0.1424, 0.4984, 0.7498, 0.3472, 0.9254, 0.4921, 0.7445, 0.3502, 0.9278, 0.4998, 0.7501, 0.4922, 0.7445, 0.4983, 0.9254, 0.4994, 0.7445, 0.5021, 0.9254, 0.5022, 0.9278, 0.5078, 0.7498, 0.4984, 0.9278, 0.523, 0.7573, 0.5137, 0.7497, 0.5212, 0.7436, 0.6778, 0.9117, 0.521, 0.7436, 0.5151, 0.7493, 0.5212, 0.7436, 0.6751, 0.9143, 0.523, 0.7573, 0.5021, 0.9117, 0.5076, 0.7436, 0.4984, 0.9117, 0.4984, 0.9143, 0.4995, 0.7546, 0.5022, 0.9143, 0.5074, 0.1429, 0.5157, 0.1424, 0.5079, -0.04325, 0.5093, -0.04256, 0.5041, 0.1429, 0.5093, -0.04256, 0.4926, -0.04256, 0.4957, 0.1429, 0.5048, 0.1429, 0.4926, -0.04256, 0.5043, -0.04325, 0.5132, 0.1424, 0.4935, 0.1615, 0.2826, 0.3227, 0.2819, 0.3143, 0.4856, 0.1558, 0.5074, 0.4917, 0.5036, 0.2855, 0.5146, 0.4908, 0.5058, 0.5123, 0.498, 0.6914, 0.5028, 0.6892, 0.5141, 0.5128, 0.4858, 0.1559, 0.2834, 0.3219, 0.4917, 0.1609, 0.5034, 0.2819, 0.4975, 0.2822, 0.5059, 0.4858, 0.5128, 0.1576, 0.6892, 0.3043, 0.6861, 0.308, 0.5075, 0.164, 0.5061, 0.507, 0.5144, 0.5075, 0.503, 0.6861, 0.4982, 0.6859, 0.5032, 0.1618, 0.6859, 0.308, 0.6914, 0.305, 0.5123, 0.1576, 0.5026, 0.3149, 0.5022, 0.3885, 0.4984, 0.3885, 0.4979, 0.3149, 0.5022, 0.1966, 0.5031, 0.2707, 0.4974, 0.2707, 0.2723, 0.3153, 0.1966, 0.2976, 0.2707, 0.3208, 0.1977, 0.2939, 0.2723, 0.3153, 0.1966, 0.2976, 0.4984, 0.1977, 0.4974, 0.2723, 0.5022, 0.1977, 0.2729, 0.3261, 0.2398, 0.4004, 0.2834, 0.3219, 0.2364, 0.3987, 0.2729, 0.3261, 0.2826, 0.3227, 0.4984, 0.3987, 0.4974, 0.3261, 0.5022, 0.3987, 0.5022, 0.4004, 0.5034, 0.3227, 0.4984, 0.4004, 0.5022, 0.3887, 0.5026, 0.3128, 0.4979, 0.3151, 0.6889, 0.3149, 0.6906, 0.3887, 0.6936, 0.3151, 0.5026, 0.6974, 0.5022, 0.7845, 0.4984, 0.7845, 0.4979, 0.6974, 0.6869, 0.3885, 0.6889, 0.3149, 0.6906, 0.3887, 0.7845, 0.3031, 0.6959, 0.3128, 0.697, 0.3066, 0.6914, 0.305, 0.6974, 0.3112, 0.7845, 0.3031, 0.7842, 0.2993, 0.4984, 0.7842, 0.5022, 0.7842, 0.5026, 0.697])
me_plane_001.materials.append(mat_trunk)
me_plane_001.update()

# ---- objects
ob_light = bpy.data.objects.new('Light', light_light)
ob_camera = bpy.data.objects.new('Camera', cam_camera)
ob_branch_1 = bpy.data.objects.new('Branch-1', me_plane)
ob_leaf_1 = bpy.data.objects.new('Leaf-1', me_plane_002)
ob_branch_1_001 = bpy.data.objects.new('Branch-1.001', me_plane_001)
ob_leaf_1_001 = bpy.data.objects.new('Leaf-1.001', me_plane_002)
ob_leaf_1_002 = bpy.data.objects.new('Leaf-1.002', me_plane_002)
ob_leaf_1_003 = bpy.data.objects.new('Leaf-1.003', me_plane_002)
ob_leaf_1_004 = bpy.data.objects.new('Leaf-1.004', me_plane_002)
ob_leaf_1_005 = bpy.data.objects.new('Leaf-1.005', me_plane_002)
ob_leaf_1_006 = bpy.data.objects.new('Leaf-1.006', me_plane_002)
ob_leaf_1_007 = bpy.data.objects.new('Leaf-1.007', me_plane_002)
ob_leaf_1_008 = bpy.data.objects.new('Leaf-1.008', me_plane_002)
ob_leaf_1_009 = bpy.data.objects.new('Leaf-1.009', me_plane_002)
ob_leaf_1_010 = bpy.data.objects.new('Leaf-1.010', me_plane_002)
ob_leaf_1_011 = bpy.data.objects.new('Leaf-1.011', me_plane_002)
ob_leaf_1_012 = bpy.data.objects.new('Leaf-1.012', me_plane_002)
ob_leaf_1_013 = bpy.data.objects.new('Leaf-1.013', me_plane_002)
ob_leaf_1_014 = bpy.data.objects.new('Leaf-1.014', me_plane_002)
ob_leaf_1_015 = bpy.data.objects.new('Leaf-1.015', me_plane_002)
ob_leaf_1_016 = bpy.data.objects.new('Leaf-1.016', me_plane_002)
ob_leaf_1_017 = bpy.data.objects.new('Leaf-1.017', me_plane_002)
ob_leaf_1_018 = bpy.data.objects.new('Leaf-1.018', me_plane_002)
ob_leaf_1_019 = bpy.data.objects.new('Leaf-1.019', me_plane_002)
ob_leaf_1_020 = bpy.data.objects.new('Leaf-1.020', me_plane_002)
ob_leaf_1_021 = bpy.data.objects.new('Leaf-1.021', me_plane_002)
ob_leaf_1_022 = bpy.data.objects.new('Leaf-1.022', me_plane_002)
ob_leaf_1_023 = bpy.data.objects.new('Leaf-1.023', me_plane_002)
ob_leaf_1_024 = bpy.data.objects.new('Leaf-1.024', me_plane_002)
ob_leaf_1_025 = bpy.data.objects.new('Leaf-1.025', me_plane_002)
ob_leaf_1_026 = bpy.data.objects.new('Leaf-1.026', me_plane_002)
ob_leaf_1_027 = bpy.data.objects.new('Leaf-1.027', me_plane_002)
ob_leaf_1_028 = bpy.data.objects.new('Leaf-1.028', me_plane_002)
ob_leaf_1_029 = bpy.data.objects.new('Leaf-1.029', me_plane_002)
ob_leaf_1_030 = bpy.data.objects.new('Leaf-1.030', me_plane_002)
ob_leaf_1_031 = bpy.data.objects.new('Leaf-1.031', me_plane_002)
ob_leaf_1_032 = bpy.data.objects.new('Leaf-1.032', me_plane_002)
ob_leaf_1_033 = bpy.data.objects.new('Leaf-1.033', me_plane_002)
ob_leaf_1_034 = bpy.data.objects.new('Leaf-1.034', me_plane_002)
ob_leaf_1_035 = bpy.data.objects.new('Leaf-1.035', me_plane_002)
ob_leaf_1_036 = bpy.data.objects.new('Leaf-1.036', me_plane_002)
ob_leaf_1_037 = bpy.data.objects.new('Leaf-1.037', me_plane_002)
ob_leaf_1_038 = bpy.data.objects.new('Leaf-1.038', me_plane_002)
ob_leaf_1_039 = bpy.data.objects.new('Leaf-1.039', me_plane_002)
ob_leaf_1_040 = bpy.data.objects.new('Leaf-1.040', me_plane_002)
ob_leaf_1_041 = bpy.data.objects.new('Leaf-1.041', me_plane_002)
ob_leaf_1_042 = bpy.data.objects.new('Leaf-1.042', me_plane_002)
ob_leaf_1_043 = bpy.data.objects.new('Leaf-1.043', me_plane_002)
ob_leaf_1_044 = bpy.data.objects.new('Leaf-1.044', me_plane_002)
ob_leaf_1_045 = bpy.data.objects.new('Leaf-1.045', me_plane_002)
ob_leaf_1_046 = bpy.data.objects.new('Leaf-1.046', me_plane_002)
ob_leaf_1_047 = bpy.data.objects.new('Leaf-1.047', me_plane_002)
ob_leaf_1_048 = bpy.data.objects.new('Leaf-1.048', me_plane_002)
ob_leaf_1_049 = bpy.data.objects.new('Leaf-1.049', me_plane_002)
ob_leaf_1_050 = bpy.data.objects.new('Leaf-1.050', me_plane_002)
ob_leaf_1_051 = bpy.data.objects.new('Leaf-1.051', me_plane_002)
ob_leaf_1_052 = bpy.data.objects.new('Leaf-1.052', me_plane_002)
ob_leaf_1_053 = bpy.data.objects.new('Leaf-1.053', me_plane_002)
ob_leaf_1_054 = bpy.data.objects.new('Leaf-1.054', me_plane_002)
ob_leaf_1_055 = bpy.data.objects.new('Leaf-1.055', me_plane_002)
ob_leaf_1_056 = bpy.data.objects.new('Leaf-1.056', me_plane_002)
ob_leaf_1_057 = bpy.data.objects.new('Leaf-1.057', me_plane_002)
ob_leaf_1_058 = bpy.data.objects.new('Leaf-1.058', me_plane_002)
ob_leaf_1_059 = bpy.data.objects.new('Leaf-1.059', me_plane_002)
ob_leaf_1_060 = bpy.data.objects.new('Leaf-1.060', me_plane_002)
ob_leaf_1_061 = bpy.data.objects.new('Leaf-1.061', me_plane_002)
ob_leaf_1_062 = bpy.data.objects.new('Leaf-1.062', me_plane_002)
ob_leaf_1_063 = bpy.data.objects.new('Leaf-1.063', me_plane_002)
ob_leaf_1_064 = bpy.data.objects.new('Leaf-1.064', me_plane_002)
ob_leaf_1_065 = bpy.data.objects.new('Leaf-1.065', me_plane_002)
ob_leaf_1_066 = bpy.data.objects.new('Leaf-1.066', me_plane_002)
ob_leaf_1_067 = bpy.data.objects.new('Leaf-1.067', me_plane_002)
ob_leaf_1_068 = bpy.data.objects.new('Leaf-1.068', me_plane_002)
ob_leaf_1_069 = bpy.data.objects.new('Leaf-1.069', me_plane_002)
ob_leaf_1_070 = bpy.data.objects.new('Leaf-1.070', me_plane_002)
ob_leaf_1_071 = bpy.data.objects.new('Leaf-1.071', me_plane_002)
ob_leaf_1_072 = bpy.data.objects.new('Leaf-1.072', me_plane_002)
ob_leaf_1_073 = bpy.data.objects.new('Leaf-1.073', me_plane_002)
ob_leaf_1_074 = bpy.data.objects.new('Leaf-1.074', me_plane_002)
ob_leaf_1_075 = bpy.data.objects.new('Leaf-1.075', me_plane_002)
ob_leaf_1_076 = bpy.data.objects.new('Leaf-1.076', me_plane_002)
ob_leaf_1_077 = bpy.data.objects.new('Leaf-1.077', me_plane_002)
ob_leaf_1_078 = bpy.data.objects.new('Leaf-1.078', me_plane_002)
ob_leaf_1_079 = bpy.data.objects.new('Leaf-1.079', me_plane_002)
ob_leaf_1_080 = bpy.data.objects.new('Leaf-1.080', me_plane_002)
ob_leaf_1_081 = bpy.data.objects.new('Leaf-1.081', me_plane_002)
ob_leaf_1_082 = bpy.data.objects.new('Leaf-1.082', me_plane_002)
ob_leaf_1_083 = bpy.data.objects.new('Leaf-1.083', me_plane_002)
ob_leaf_1_084 = bpy.data.objects.new('Leaf-1.084', me_plane_002)
ob_leaf_1_085 = bpy.data.objects.new('Leaf-1.085', me_plane_002)
ob_leaf_1_086 = bpy.data.objects.new('Leaf-1.086', me_plane_002)
ob_leaf_1_087 = bpy.data.objects.new('Leaf-1.087', me_plane_002)
ob_leaf_1_088 = bpy.data.objects.new('Leaf-1.088', me_plane_002)
ob_leaf_1_089 = bpy.data.objects.new('Leaf-1.089', me_plane_002)
ob_leaf_1_090 = bpy.data.objects.new('Leaf-1.090', me_plane_002)
ob_leaf_1_091 = bpy.data.objects.new('Leaf-1.091', me_plane_002)
ob_leaf_1_092 = bpy.data.objects.new('Leaf-1.092', me_plane_002)
ob_leaf_1_093 = bpy.data.objects.new('Leaf-1.093', me_plane_002)
ob_leaf_1_094 = bpy.data.objects.new('Leaf-1.094', me_plane_002)
ob_leaf_1_095 = bpy.data.objects.new('Leaf-1.095', me_plane_002)
ob_leaf_1_096 = bpy.data.objects.new('Leaf-1.096', me_plane_002)
ob_leaf_1_097 = bpy.data.objects.new('Leaf-1.097', me_plane_002)
ob_leaf_1_098 = bpy.data.objects.new('Leaf-1.098', me_plane_002)
ob_leaf_1_099 = bpy.data.objects.new('Leaf-1.099', me_plane_002)
ob_leaf_1_100 = bpy.data.objects.new('Leaf-1.100', me_plane_002)
ob_leaf_1_101 = bpy.data.objects.new('Leaf-1.101', me_plane_002)
ob_leaf_1_102 = bpy.data.objects.new('Leaf-1.102', me_plane_002)
ob_leaf_1_103 = bpy.data.objects.new('Leaf-1.103', me_plane_002)
ob_leaf_1_104 = bpy.data.objects.new('Leaf-1.104', me_plane_002)
ob_leaf_1_105 = bpy.data.objects.new('Leaf-1.105', me_plane_002)
ob_leaf_1_106 = bpy.data.objects.new('Leaf-1.106', me_plane_002)
ob_leaf_1_107 = bpy.data.objects.new('Leaf-1.107', me_plane_002)
ob_leaf_1_108 = bpy.data.objects.new('Leaf-1.108', me_plane_002)
ob_leaf_1_109 = bpy.data.objects.new('Leaf-1.109', me_plane_002)
ob_leaf_1_110 = bpy.data.objects.new('Leaf-1.110', me_plane_002)
ob_leaf_1_111 = bpy.data.objects.new('Leaf-1.111', me_plane_002)
ob_leaf_1_112 = bpy.data.objects.new('Leaf-1.112', me_plane_002)
ob_leaf_1_113 = bpy.data.objects.new('Leaf-1.113', me_plane_002)
ob_leaf_1_114 = bpy.data.objects.new('Leaf-1.114', me_plane_002)
ob_leaf_1_115 = bpy.data.objects.new('Leaf-1.115', me_plane_002)
ob_leaf_1_116 = bpy.data.objects.new('Leaf-1.116', me_plane_002)

# ---- transforms, parenting, visibility, modifiers, constraints
ob_light.location = (4.076, 1.005, 5.904)
ob_light.rotation_euler = (0.6503, 0.05522, 1.866)
ob_light.lock_rotations_4d = False
ob_light.empty_display_type = 'ARROWS'
ob_light.color = (0.0, 0.0, 0.0, 0.0)
ob_light.lineart.crease_threshold = 0.0
ob_camera.location = (7.359, -6.926, 4.958)
ob_camera.rotation_euler = (1.109, 0.0, 0.8149)
ob_camera.lock_rotations_4d = False
ob_camera.empty_display_type = 'ARROWS'
ob_camera.color = (0.0, 0.0, 0.0, 0.0)
ob_camera.display_type = 'WIRE'
ob_camera.lineart.crease_threshold = 0.0
ob_branch_1.location = (0.0, 0.0, 0.0)
_vg = ob_branch_1.vertex_groups.new(name='Group')
_m = ob_branch_1.modifiers.new('ParticleSystem', 'PARTICLE_SYSTEM')
ob_leaf_1.location = (0.0, -7.0, 0.0)
ob_leaf_1.rotation_euler = (-0.0, 1.571, 0.0)
ob_branch_1_001.location = (0.0, 0.0, 0.0)
ob_branch_1_001.rotation_euler = (0.0, -0.0, 1.536)
_vg = ob_branch_1_001.vertex_groups.new(name='Group')
_m = ob_branch_1_001.modifiers.new('ParticleSystem', 'PARTICLE_SYSTEM')
ob_leaf_1_001.location = (-0.003112, 0.03363, 3.952)
ob_leaf_1_001.rotation_euler = (1.541, -0.1218, -2.691)
ob_leaf_1_001.scale = (0.7024, 0.7024, 0.7024)
ob_leaf_1_002.location = (0.04625, -0.002108, 3.922)
ob_leaf_1_002.rotation_euler = (1.896, 1.979, 0.2952)
ob_leaf_1_002.scale = (0.7024, 0.7024, 0.7024)
ob_leaf_1_003.location = (-0.03829, -0.0003215, 3.837)
ob_leaf_1_003.rotation_euler = (-0.6232, 0.8735, 2.044)
ob_leaf_1_003.scale = (0.7024, 0.7024, 0.7024)
ob_leaf_1_004.location = (0.1793, -0.07803, 2.112)
ob_leaf_1_004.rotation_euler = (3.135, 0.8248, 0.004622)
ob_leaf_1_004.scale = (0.7024, 0.7024, 0.7024)
ob_leaf_1_005.location = (0.06728, -0.08195, 2.0)
ob_leaf_1_005.rotation_euler = (0.007256, 0.9482, 3.006)
ob_leaf_1_005.scale = (0.7024, 0.7024, 0.7024)
ob_leaf_1_006.location = (0.008759, 0.07307, 0.9804)
ob_leaf_1_006.rotation_euler = (0.005954, -1.828, -0.03216)
ob_leaf_1_006.scale = (0.7024, 0.7024, 0.7024)
ob_leaf_1_007.location = (-0.9556, 0.02131, 1.779)
ob_leaf_1_007.rotation_euler = (3.122, 1.519, -0.05446)
ob_leaf_1_007.scale = (0.7024, 0.7024, 0.7024)
ob_leaf_1_008.location = (0.03343, -0.006897, 3.918)
ob_leaf_1_008.rotation_euler = (3.124, 0.1278, -0.03756)
ob_leaf_1_008.scale = (0.7024, 0.7024, 0.7024)
ob_leaf_1_009.location = (0.01915, 0.02326, 0.9841)
ob_leaf_1_009.rotation_euler = (-0.0536, 0.3093, 3.091)
ob_leaf_1_009.scale = (0.7024, 0.7024, 0.7024)
ob_leaf_1_010.location = (0.04599, -0.05155, 2.109)
ob_leaf_1_010.rotation_euler = (1.616, -0.02795, -1.049)
ob_leaf_1_010.scale = (0.7024, 0.7024, 0.7024)
ob_leaf_1_011.location = (0.006535, -0.0304, 2.07)
ob_leaf_1_011.rotation_euler = (-0.04188, -2.943, 0.06147)
ob_leaf_1_011.scale = (0.7024, 0.7024, 0.7024)
ob_leaf_1_012.location = (-0.03091, 0.05399, 0.9663)
ob_leaf_1_012.rotation_euler = (-1.039, -0.8935, 2.353)
ob_leaf_1_012.scale = (0.7024, 0.7024, 0.7024)
ob_leaf_1_013.location = (0.0261, 0.0722, 1.019)
ob_leaf_1_013.rotation_euler = (-0.1869, -3.041, 0.04782)
ob_leaf_1_013.scale = (0.7024, 0.7024, 0.7024)
ob_leaf_1_014.location = (1.209, -0.06138, 3.193)
ob_leaf_1_014.rotation_euler = (-2.333, 0.3281, 1.902)
ob_leaf_1_014.scale = (0.7024, 0.7024, 0.7024)
ob_leaf_1_015.location = (1.266, -0.05038, 3.287)
ob_leaf_1_015.rotation_euler = (2.322, 0.3201, -1.891)
ob_leaf_1_015.scale = (0.7024, 0.7024, 0.7024)
ob_leaf_1_016.location = (-0.02556, -0.006998, 3.983)
ob_leaf_1_016.rotation_euler = (2.718, 1.374, -0.04476)
ob_leaf_1_016.scale = (0.7024, 0.7024, 0.7024)
ob_leaf_1_017.location = (0.004106, 0.001043, 3.956)
ob_leaf_1_017.rotation_euler = (3.057, 0.3329, 0.3436)
ob_leaf_1_017.scale = (0.7024, 0.7024, 0.7024)
ob_leaf_1_018.location = (-0.05984, -0.002371, 4.86)
ob_leaf_1_018.rotation_euler = (-0.02561, 0.534, 2.028)
ob_leaf_1_018.scale = (0.7024, 0.7024, 0.7024)
ob_leaf_1_019.location = (-0.0524, 0.01414, 4.928)
ob_leaf_1_019.rotation_euler = (0.01532, -0.7939, 0.46)
ob_leaf_1_019.scale = (0.7024, 0.7024, 0.7024)
ob_leaf_1_020.location = (0.04764, 0.03219, 1.018)
ob_leaf_1_020.rotation_euler = (-0.05318, 0.3601, -2.684)
ob_leaf_1_020.scale = (0.7024, 0.7024, 0.7024)
ob_leaf_1_021.location = (0.03563, 0.02639, 1.033)
ob_leaf_1_021.rotation_euler = (-0.05842, 0.5509, -2.696)
ob_leaf_1_021.scale = (0.7024, 0.7024, 0.7024)
ob_leaf_1_022.location = (0.02297, 0.01967, 1.033)
ob_leaf_1_022.rotation_euler = (-3.092, -0.02719, 0.4746)
ob_leaf_1_022.scale = (0.7024, 0.7024, 0.7024)
ob_leaf_1_023.location = (0.05104, -0.03578, 1.908)
ob_leaf_1_023.rotation_euler = (-0.162, -2.409, 0.6549)
ob_leaf_1_023.scale = (0.7024, 0.7024, 0.7024)
ob_leaf_1_024.location = (0.06348, -0.06477, 1.966)
ob_leaf_1_024.rotation_euler = (6.471e-06, 0.6287, 2.117)
ob_leaf_1_024.scale = (0.7024, 0.7024, 0.7024)
ob_leaf_1_025.location = (0.05352, -0.0621, 2.177)
ob_leaf_1_025.rotation_euler = (9.759e-06, 1.252, 2.519)
ob_leaf_1_025.scale = (0.7024, 0.7024, 0.7024)
ob_leaf_1_026.location = (0.07559, -0.02527, 2.157)
ob_leaf_1_026.rotation_euler = (3.315e-06, -0.175, -0.6225)
ob_leaf_1_026.scale = (0.7024, 0.7024, 0.7024)
ob_leaf_1_027.location = (0.0521, -0.03799, 2.259)
ob_leaf_1_027.rotation_euler = (0.3399, -1.785, 0.6156)
ob_leaf_1_027.scale = (0.7024, 0.7024, 0.7024)
ob_leaf_1_028.location = (0.003697, 0.02632, 3.812)
ob_leaf_1_028.rotation_euler = (3.619e-06, -0.6127, -0.6225)
ob_leaf_1_028.scale = (0.7024, 0.7024, 0.7024)
ob_leaf_1_029.location = (-0.05053, -0.0324, 2.113)
ob_leaf_1_029.rotation_euler = (-0.9169, 0.2332, 1.21)
ob_leaf_1_029.scale = (0.7024, 0.7024, 0.7024)
ob_leaf_1_030.location = (-0.02948, -0.04758, 2.095)
ob_leaf_1_030.rotation_euler = (-0.8842, 0.05508, 1.436)
ob_leaf_1_030.scale = (0.7024, 0.7024, 0.7024)
ob_leaf_1_031.location = (-0.02043, -0.03002, 2.1)
ob_leaf_1_031.rotation_euler = (-0.005102, -2.345, -0.06)
ob_leaf_1_031.scale = (0.7024, 0.7024, 0.7024)
ob_leaf_1_032.location = (-0.05035, -0.06924, 2.116)
ob_leaf_1_032.rotation_euler = (0.0036, 0.1324, 3.07)
ob_leaf_1_032.scale = (0.7024, 0.7024, 0.7024)
ob_leaf_1_033.location = (-1.166, 0.01502, 3.045)
ob_leaf_1_033.rotation_euler = (0.005781, 0.9055, 3.074)
ob_leaf_1_033.scale = (0.7024, 0.7024, 0.7024)
ob_leaf_1_034.location = (-1.286, 0.04185, 3.161)
ob_leaf_1_034.rotation_euler = (1.857, 0.6225, 0.3993)
ob_leaf_1_034.scale = (0.7024, 0.7024, 0.7024)
ob_leaf_1_035.location = (-1.434, 0.03518, 3.255)
ob_leaf_1_035.rotation_euler = (0.04346, 1.489, 3.112)
ob_leaf_1_035.scale = (0.7024, 0.7024, 0.7024)
ob_leaf_1_036.location = (-1.461, 0.04869, 3.276)
ob_leaf_1_036.rotation_euler = (-1.093, 0.5163, 0.7414)
ob_leaf_1_036.scale = (0.7024, 0.7024, 0.7024)
ob_leaf_1_037.location = (0.1426, -0.01001, 4.057)
ob_leaf_1_037.rotation_euler = (0.03452, 1.353, 3.124)
ob_leaf_1_037.scale = (0.7024, 0.7024, 0.7024)
ob_leaf_1_038.location = (0.7396, -0.01735, 4.819)
ob_leaf_1_038.rotation_euler = (-0.8793, 2.552, 0.9223)
ob_leaf_1_038.scale = (0.7024, 0.7024, 0.7024)
ob_leaf_1_039.location = (-0.1142, 0.02216, 3.938)
ob_leaf_1_039.rotation_euler = (1.824, -2.352, -0.3637)
ob_leaf_1_039.scale = (0.7024, 0.7024, 0.7024)
ob_leaf_1_040.location = (-0.6115, 0.01347, 4.501)
ob_leaf_1_040.rotation_euler = (0.008609, 0.6159, 3.126)
ob_leaf_1_040.scale = (0.7024, 0.7024, 0.7024)
ob_leaf_1_041.location = (-0.783, 0.03739, 4.656)
ob_leaf_1_041.rotation_euler = (-1.56, 0.8203, 0.001105)
ob_leaf_1_041.scale = (0.7024, 0.7024, 0.7024)
ob_leaf_1_042.location = (-0.7925, 0.02769, 4.696)
ob_leaf_1_042.rotation_euler = (0.8866, -0.4551, -2.079)
ob_leaf_1_042.scale = (0.7024, 0.7024, 0.7024)
ob_leaf_1_043.location = (0.08992, 0.0253, 1.01)
ob_leaf_1_043.rotation_euler = (3.109, 0.755, -0.1937)
ob_leaf_1_043.scale = (0.7024, 0.7024, 0.7024)
ob_leaf_1_044.location = (0.09242, 0.06212, 1.051)
ob_leaf_1_044.rotation_euler = (-1.021, 2.683, 0.9519)
ob_leaf_1_044.scale = (0.7024, 0.7024, 0.7024)
ob_leaf_1_045.location = (0.1368, 0.03919, 1.034)
ob_leaf_1_045.rotation_euler = (-2.048, -0.4754, 0.7644)
ob_leaf_1_045.scale = (0.7024, 0.7024, 0.7024)
ob_leaf_1_046.location = (-0.04408, 0.06189, 1.045)
ob_leaf_1_046.rotation_euler = (1.126, -0.5296, -2.366)
ob_leaf_1_046.scale = (0.7024, 0.7024, 0.7024)
ob_leaf_1_047.location = (1.297, -0.05704, 1.764)
ob_leaf_1_047.rotation_euler = (-0.007763, 1.102, 3.112)
ob_leaf_1_047.scale = (0.7024, 0.7024, 0.7024)
ob_leaf_1_048.location = (1.204, -0.04308, 1.967)
ob_leaf_1_048.rotation_euler = (0.8348, 2.222, -0.8846)
ob_leaf_1_048.scale = (0.7024, 0.7024, 0.7024)
ob_leaf_1_049.location = (1.219, -0.05405, 2.009)
ob_leaf_1_049.rotation_euler = (3.129, 0.5962, -0.03618)
ob_leaf_1_049.scale = (0.7024, 0.7024, 0.7024)
ob_leaf_1_050.location = (1.257, -0.0522, 2.074)
ob_leaf_1_050.rotation_euler = (-1.71, -1.1, 0.1209)
ob_leaf_1_050.scale = (0.7024, 0.7024, 0.7024)
ob_leaf_1_051.location = (1.299, -0.04367, 2.2)
ob_leaf_1_051.rotation_euler = (2.104, -0.994, -0.6475)
ob_leaf_1_051.scale = (0.7024, 0.7024, 0.7024)
ob_leaf_1_052.location = (-0.9302, 0.03837, 1.862)
ob_leaf_1_052.rotation_euler = (0.03692, -2.451, -1.629)
ob_leaf_1_052.scale = (0.7024, 0.7024, 0.7024)
ob_leaf_1_053.location = (-0.9264, 0.02383, 2.015)
ob_leaf_1_053.rotation_euler = (0.03369, -2.576, -1.623)
ob_leaf_1_053.scale = (0.7024, 0.7024, 0.7024)
ob_leaf_1_054.location = (-0.9324, 0.04204, 2.084)
ob_leaf_1_054.rotation_euler = (0.006525, -0.397, -0.03723)
ob_leaf_1_054.scale = (0.7024, 0.7024, 0.7024)
ob_leaf_1_055.location = (-0.9229, 0.03725, 2.12)
ob_leaf_1_055.rotation_euler = (0.03204, -2.664, -1.62)
ob_leaf_1_055.scale = (0.7024, 0.7024, 0.7024)
ob_leaf_1_056.location = (-1.044, 0.02706, 1.758)
ob_leaf_1_056.rotation_euler = (1.663, -0.01209, -1.475)
ob_leaf_1_056.scale = (0.7024, 0.7024, 0.7024)
ob_leaf_1_057.location = (-1.141, 0.0502, 1.74)
ob_leaf_1_057.rotation_euler = (0.0005144, -2.635, -0.02965)
ob_leaf_1_057.scale = (0.7024, 0.7024, 0.7024)
ob_leaf_1_058.location = (-1.221, 0.05255, 1.725)
ob_leaf_1_058.rotation_euler = (0.005145, -1.658, -0.03453)
ob_leaf_1_058.scale = (0.7024, 0.7024, 0.7024)
ob_leaf_1_059.location = (0.03351, 0.004271, 3.952)
ob_leaf_1_059.rotation_euler = (1.448, 0.02624, -2.691)
ob_leaf_1_059.scale = (0.7024, 0.7024, 0.7024)
ob_leaf_1_060.location = (-0.0005109, -0.0463, 3.922)
ob_leaf_1_060.rotation_euler = (-0.3857, 0.004263, 3.117)
ob_leaf_1_060.scale = (0.7024, 0.7024, 0.7024)
ob_leaf_1_061.location = (-0.001642, 0.03826, 3.837)
ob_leaf_1_061.rotation_euler = (-1.134, -1.144, 2.108)
ob_leaf_1_061.scale = (0.7024, 0.7024, 0.7024)
ob_leaf_1_062.location = (-0.0718, -0.1819, 2.112)
ob_leaf_1_062.rotation_euler = (-0.005766, 2.415, 1.611)
ob_leaf_1_062.scale = (0.7024, 0.7024, 0.7024)
ob_leaf_1_063.location = (-0.07958, -0.07007, 2.0)
ob_leaf_1_063.rotation_euler = (-0.006879, -2.233, 1.469)
ob_leaf_1_063.scale = (0.7024, 0.7024, 0.7024)
ob_leaf_1_064.location = (0.07333, -0.006233, 0.9804)
ob_leaf_1_064.rotation_euler = (0.003541, -2.013, -1.566)
ob_leaf_1_064.scale = (0.7024, 0.7024, 0.7024)
ob_leaf_1_065.location = (-0.01166, 0.9558, 1.779)
ob_leaf_1_065.rotation_euler = (0.02003, -1.519, 1.551)
ob_leaf_1_065.scale = (0.7024, 0.7024, 0.7024)
ob_leaf_1_066.location = (-0.005739, -0.03365, 3.918)
ob_leaf_1_066.rotation_euler = (-0.2147, -1.652, 1.784)
ob_leaf_1_066.scale = (0.7024, 0.7024, 0.7024)
ob_leaf_1_067.location = (0.02391, -0.01833, 0.9841)
ob_leaf_1_067.rotation_euler = (-0.1585, -1.242, 1.722)
ob_leaf_1_067.scale = (0.7024, 0.7024, 0.7024)
ob_leaf_1_068.location = (-0.04993, -0.04774, 2.109)
ob_leaf_1_068.rotation_euler = (1.544, -0.04618, -1.048)
ob_leaf_1_068.scale = (0.7024, 0.7024, 0.7024)
ob_leaf_1_069.location = (-0.03016, -0.00758, 2.07)
ob_leaf_1_069.rotation_euler = (-0.05108, -2.505, -1.453)
ob_leaf_1_069.scale = (0.7024, 0.7024, 0.7024)
ob_leaf_1_070.location = (0.05289, 0.03275, 0.9663)
ob_leaf_1_070.rotation_euler = (0.6569, -2.656, -0.4531)
ob_leaf_1_070.scale = (0.7024, 0.7024, 0.7024)
ob_leaf_1_071.location = (0.07306, -0.02359, 1.019)
ob_leaf_1_071.rotation_euler = (-0.7074, -1.859, -0.8209)
ob_leaf_1_071.scale = (0.7024, 0.7024, 0.7024)
ob_leaf_1_072.location = (-0.01965, -1.21, 3.193)
ob_leaf_1_072.rotation_euler = (-1.147, 0.7203, 2.211)
ob_leaf_1_072.scale = (0.7024, 0.7024, 0.7024)
ob_leaf_1_073.location = (-0.006685, -1.267, 3.287)
ob_leaf_1_073.rotation_euler = (-1.13, -2.445, 0.9758)
ob_leaf_1_073.scale = (0.7024, 0.7024, 0.7024)
ob_leaf_1_074.location = (-0.007875, 0.02531, 3.983)
ob_leaf_1_074.rotation_euler = (-0.206, 1.974, 1.787)
ob_leaf_1_074.scale = (0.7024, 0.7024, 0.7024)
ob_leaf_1_075.location = (0.001184, -0.004068, 3.956)
ob_leaf_1_075.rotation_euler = (3.061, 0.1179, -1.174)
ob_leaf_1_075.scale = (0.7024, 0.7024, 0.7024)
ob_leaf_1_076.location = (-0.004434, 0.05972, 4.86)
ob_leaf_1_076.rotation_euler = (0.02652, -2.552, 0.4903)
ob_leaf_1_076.scale = (0.7024, 0.7024, 0.7024)
ob_leaf_1_077.location = (0.01232, 0.05285, 4.928)
ob_leaf_1_077.rotation_euler = (0.01495, -0.769, -1.076)
ob_leaf_1_077.scale = (0.7024, 0.7024, 0.7024)
ob_leaf_1_078.location = (0.03382, -0.0465, 1.018)
ob_leaf_1_078.rotation_euler = (-0.05131, 0.246, 2.069)
ob_leaf_1_078.scale = (0.7024, 0.7024, 0.7024)
ob_leaf_1_079.location = (0.0276, -0.0347, 1.033)
ob_leaf_1_079.rotation_euler = (-0.05493, 0.4368, 2.058)
ob_leaf_1_079.scale = (0.7024, 0.7024, 0.7024)
ob_leaf_1_080.location = (0.02045, -0.02228, 1.033)
ob_leaf_1_080.rotation_euler = (-3.092, 0.08691, -1.056)
ob_leaf_1_080.scale = (0.7024, 0.7024, 0.7024)
ob_leaf_1_081.location = (-0.034, -0.05225, 1.908)
ob_leaf_1_081.rotation_euler = (-0.2175, -2.16, -0.8086)
ob_leaf_1_081.scale = (0.7024, 0.7024, 0.7024)
ob_leaf_1_082.location = (-0.06254, -0.06568, 1.966)
ob_leaf_1_082.rotation_euler = (-6.381e-06, -2.513, 0.5805)
ob_leaf_1_082.scale = (0.7024, 0.7024, 0.7024)
ob_leaf_1_083.location = (-0.06022, -0.05563, 2.177)
ob_leaf_1_083.rotation_euler = (-9.443e-06, -1.89, 0.9828)
ob_leaf_1_083.scale = (0.7024, 0.7024, 0.7024)
ob_leaf_1_084.location = (-0.02265, -0.07642, 2.157)
ob_leaf_1_084.rotation_euler = (3.142, 0.175, 0.9828)
ob_leaf_1_084.scale = (0.7024, 0.7024, 0.7024)
ob_leaf_1_085.location = (-0.03617, -0.05338, 2.259)
ob_leaf_1_085.rotation_euler = (0.2054, -1.925, -0.781)
ob_leaf_1_085.scale = (0.7024, 0.7024, 0.7024)
ob_leaf_1_086.location = (0.02644, -0.002787, 3.812)
ob_leaf_1_086.rotation_euler = (-3.68e-06, 2.529, -2.159)
ob_leaf_1_086.scale = (0.7024, 0.7024, 0.7024)
ob_leaf_1_087.location = (-0.03412, 0.04938, 2.113)
ob_leaf_1_087.rotation_euler = (-1.237, -0.6143, 0.9963)
ob_leaf_1_087.scale = (0.7024, 0.7024, 0.7024)
ob_leaf_1_088.location = (-0.04856, 0.02782, 2.095)
ob_leaf_1_088.rotation_euler = (-1.449, -0.6794, 1.345)
ob_leaf_1_088.scale = (0.7024, 0.7024, 0.7024)
ob_leaf_1_089.location = (-0.03071, 0.01938, 2.1)
ob_leaf_1_089.rotation_euler = (0.004568, 0.6741, -1.597)
ob_leaf_1_089.scale = (0.7024, 0.7024, 0.7024)
ob_leaf_1_090.location = (-0.07094, 0.04793, 2.116)
ob_leaf_1_090.rotation_euler = (-0.003572, -3.103, 1.533)
ob_leaf_1_090.scale = (0.7024, 0.7024, 0.7024)
ob_leaf_1_091.location = (-0.02521, 1.166, 3.045)
ob_leaf_1_091.rotation_euler = (-0.005184, -2.33, 1.537)
ob_leaf_1_091.scale = (0.7024, 0.7024, 0.7024)
ob_leaf_1_092.location = (-0.002534, 1.287, 3.161)
ob_leaf_1_092.rotation_euler = (2.224, -0.1946, 0.2141)
ob_leaf_1_092.scale = (0.7024, 0.7024, 0.7024)
ob_leaf_1_093.location = (-0.01429, 1.434, 3.255)
ob_leaf_1_093.rotation_euler = (-0.02035, -1.747, 1.553)
ob_leaf_1_093.scale = (0.7024, 0.7024, 0.7024)
ob_leaf_1_094.location = (-0.001747, 1.462, 3.276)
ob_leaf_1_094.rotation_euler = (-0.9804, -0.3775, 0.4693)
ob_leaf_1_094.scale = (0.7024, 0.7024, 0.7024)
ob_leaf_1_095.location = (-0.005085, -0.1429, 4.057)
ob_leaf_1_095.rotation_euler = (-0.01239, -2.216, 1.564)
ob_leaf_1_095.scale = (0.7024, 0.7024, 0.7024)
ob_leaf_1_096.location = (0.008175, -0.7397, 4.819)
ob_leaf_1_096.rotation_euler = (-0.8227, -2.633, 0.4609)
ob_leaf_1_096.scale = (0.7024, 0.7024, 0.7024)
ob_leaf_1_097.location = (0.0182, 0.1149, 3.938)
ob_leaf_1_097.rotation_euler = (0.7701, -2.939, -0.1716)
ob_leaf_1_097.scale = (0.7024, 0.7024, 0.7024)
ob_leaf_1_098.location = (-0.007634, 0.6116, 4.501)
ob_leaf_1_098.rotation_euler = (0.01486, 1.078, 1.598)
ob_leaf_1_098.scale = (0.7024, 0.7024, 0.7024)
ob_leaf_1_099.location = (0.01036, 0.7838, 4.656)
ob_leaf_1_099.rotation_euler = (-0.7506, 0.01768, 0.004281)
ob_leaf_1_099.scale = (0.7024, 0.7024, 0.7024)
ob_leaf_1_100.location = (0.0003353, 0.793, 4.696)
ob_leaf_1_100.rotation_euler = (0.9881, 0.5852, -2.423)
ob_leaf_1_100.scale = (0.7024, 0.7024, 0.7024)
ob_leaf_1_101.location = (0.02839, -0.08899, 1.01)
ob_leaf_1_101.rotation_euler = (0.03923, -0.9279, 1.402)
ob_leaf_1_101.scale = (0.7024, 0.7024, 0.7024)
ob_leaf_1_102.location = (0.06527, -0.09023, 1.051)
ob_leaf_1_102.rotation_euler = (-1.035, -2.665, 0.6991)
ob_leaf_1_102.scale = (0.7024, 0.7024, 0.7024)
ob_leaf_1_103.location = (0.04388, -0.1353, 1.034)
ob_leaf_1_103.rotation_euler = (-2.12, 0.387, 0.5045)
ob_leaf_1_103.scale = (0.7024, 0.7024, 0.7024)
ob_leaf_1_104.location = (0.06034, 0.04619, 1.045)
ob_leaf_1_104.rotation_euler = (0.99, 0.371, -2.583)
ob_leaf_1_104.scale = (0.7024, 0.7024, 0.7024)
ob_leaf_1_105.location = (-0.01228, -1.298, 1.764)
ob_leaf_1_105.rotation_euler = (-0.005092, 0.8103, 1.579)
ob_leaf_1_105.scale = (0.7024, 0.7024, 0.7024)
ob_leaf_1_106.location = (-0.001539, -1.204, 1.967)
ob_leaf_1_106.rotation_euler = (-0.5324, 0.4853, 2.873)
ob_leaf_1_106.scale = (0.7024, 0.7024, 0.7024)
ob_leaf_1_107.location = (-0.01199, -1.22, 2.009)
ob_leaf_1_107.rotation_euler = (-0.01184, -2.645, 1.582)
ob_leaf_1_107.scale = (0.7024, 0.7024, 0.7024)
ob_leaf_1_108.location = (-0.008805, -1.258, 2.074)
ob_leaf_1_108.rotation_euler = (-2.676, -0.005809, -0.002919)
ob_leaf_1_108.scale = (0.7024, 0.7024, 0.7024)
ob_leaf_1_109.location = (0.001177, -1.3, 2.2)
ob_leaf_1_109.rotation_euler = (0.5226, -0.3444, -0.1921)
ob_leaf_1_109.scale = (0.7024, 0.7024, 0.7024)
ob_leaf_1_110.location = (0.006262, 0.931, 1.862)
ob_leaf_1_110.rotation_euler = (-3.113, -0.002032, -5.787e-05)
ob_leaf_1_110.scale = (0.7024, 0.7024, 0.7024)
ob_leaf_1_111.location = (-0.008138, 0.9266, 2.015)
ob_leaf_1_111.rotation_euler = (-3.113, 0.1238, 0.003541)
ob_leaf_1_111.scale = (0.7024, 0.7024, 0.7024)
ob_leaf_1_112.location = (0.009848, 0.9333, 2.084)
ob_leaf_1_112.rotation_euler = (0.01696, 1.208, -1.555)
ob_leaf_1_112.scale = (0.7024, 0.7024, 0.7024)
ob_leaf_1_113.location = (0.00539, 0.9236, 2.12)
ob_leaf_1_113.rotation_euler = (-3.113, 0.2109, 0.006091)
ob_leaf_1_113.scale = (0.7024, 0.7024, 0.7024)
ob_leaf_1_114.location = (-0.008978, 1.045, 1.758)
ob_leaf_1_114.rotation_euler = (1.562, -0.0927, -1.475)
ob_leaf_1_114.scale = (0.7024, 0.7024, 0.7024)
ob_leaf_1_115.location = (0.01082, 1.142, 1.74)
ob_leaf_1_115.rotation_euler = (0.0004923, -2.723, -1.566)
ob_leaf_1_115.scale = (0.7024, 0.7024, 0.7024)
ob_leaf_1_116.location = (0.0104, 1.222, 1.725)
ob_leaf_1_116.rotation_euler = (0.002576, -1.746, -1.568)
ob_leaf_1_116.scale = (0.7024, 0.7024, 0.7024)

# ---- collection membership
col_collection.objects.link(ob_light)
col_collection.objects.link(ob_camera)
col_collection.objects.link(ob_branch_1)
col_collection.objects.link(ob_leaf_1)
col_collection.objects.link(ob_branch_1_001)
col_collection.objects.link(ob_leaf_1_001)
col_collection.objects.link(ob_leaf_1_002)
col_collection.objects.link(ob_leaf_1_003)
col_collection.objects.link(ob_leaf_1_004)
col_collection.objects.link(ob_leaf_1_005)
col_collection.objects.link(ob_leaf_1_006)
col_collection.objects.link(ob_leaf_1_007)
col_collection.objects.link(ob_leaf_1_008)
col_collection.objects.link(ob_leaf_1_009)
col_collection.objects.link(ob_leaf_1_010)
col_collection.objects.link(ob_leaf_1_011)
col_collection.objects.link(ob_leaf_1_012)
col_collection.objects.link(ob_leaf_1_013)
col_collection.objects.link(ob_leaf_1_014)
col_collection.objects.link(ob_leaf_1_015)
col_collection.objects.link(ob_leaf_1_016)
col_collection.objects.link(ob_leaf_1_017)
col_collection.objects.link(ob_leaf_1_018)
col_collection.objects.link(ob_leaf_1_019)
col_collection.objects.link(ob_leaf_1_020)
col_collection.objects.link(ob_leaf_1_021)
col_collection.objects.link(ob_leaf_1_022)
col_collection.objects.link(ob_leaf_1_023)
col_collection.objects.link(ob_leaf_1_024)
col_collection.objects.link(ob_leaf_1_025)
col_collection.objects.link(ob_leaf_1_026)
col_collection.objects.link(ob_leaf_1_027)
col_collection.objects.link(ob_leaf_1_028)
col_collection.objects.link(ob_leaf_1_029)
col_collection.objects.link(ob_leaf_1_030)
col_collection.objects.link(ob_leaf_1_031)
col_collection.objects.link(ob_leaf_1_032)
col_collection.objects.link(ob_leaf_1_033)
col_collection.objects.link(ob_leaf_1_034)
col_collection.objects.link(ob_leaf_1_035)
col_collection.objects.link(ob_leaf_1_036)
col_collection.objects.link(ob_leaf_1_037)
col_collection.objects.link(ob_leaf_1_038)
col_collection.objects.link(ob_leaf_1_039)
col_collection.objects.link(ob_leaf_1_040)
col_collection.objects.link(ob_leaf_1_041)
col_collection.objects.link(ob_leaf_1_042)
col_collection.objects.link(ob_leaf_1_043)
col_collection.objects.link(ob_leaf_1_044)
col_collection.objects.link(ob_leaf_1_045)
col_collection.objects.link(ob_leaf_1_046)
col_collection.objects.link(ob_leaf_1_047)
col_collection.objects.link(ob_leaf_1_048)
col_collection.objects.link(ob_leaf_1_049)
col_collection.objects.link(ob_leaf_1_050)
col_collection.objects.link(ob_leaf_1_051)
col_collection.objects.link(ob_leaf_1_052)
col_collection.objects.link(ob_leaf_1_053)
col_collection.objects.link(ob_leaf_1_054)
col_collection.objects.link(ob_leaf_1_055)
col_collection.objects.link(ob_leaf_1_056)
col_collection.objects.link(ob_leaf_1_057)
col_collection.objects.link(ob_leaf_1_058)
col_collection.objects.link(ob_leaf_1_059)
col_collection.objects.link(ob_leaf_1_060)
col_collection.objects.link(ob_leaf_1_061)
col_collection.objects.link(ob_leaf_1_062)
col_collection.objects.link(ob_leaf_1_063)
col_collection.objects.link(ob_leaf_1_064)
col_collection.objects.link(ob_leaf_1_065)
col_collection.objects.link(ob_leaf_1_066)
col_collection.objects.link(ob_leaf_1_067)
col_collection.objects.link(ob_leaf_1_068)
col_collection.objects.link(ob_leaf_1_069)
col_collection.objects.link(ob_leaf_1_070)
col_collection.objects.link(ob_leaf_1_071)
col_collection.objects.link(ob_leaf_1_072)
col_collection.objects.link(ob_leaf_1_073)
col_collection.objects.link(ob_leaf_1_074)
col_collection.objects.link(ob_leaf_1_075)
col_collection.objects.link(ob_leaf_1_076)
col_collection.objects.link(ob_leaf_1_077)
col_collection.objects.link(ob_leaf_1_078)
col_collection.objects.link(ob_leaf_1_079)
col_collection.objects.link(ob_leaf_1_080)
col_collection.objects.link(ob_leaf_1_081)
col_collection.objects.link(ob_leaf_1_082)
col_collection.objects.link(ob_leaf_1_083)
col_collection.objects.link(ob_leaf_1_084)
col_collection.objects.link(ob_leaf_1_085)
col_collection.objects.link(ob_leaf_1_086)
col_collection.objects.link(ob_leaf_1_087)
col_collection.objects.link(ob_leaf_1_088)
col_collection.objects.link(ob_leaf_1_089)
col_collection.objects.link(ob_leaf_1_090)
col_collection.objects.link(ob_leaf_1_091)
col_collection.objects.link(ob_leaf_1_092)
col_collection.objects.link(ob_leaf_1_093)
col_collection.objects.link(ob_leaf_1_094)
col_collection.objects.link(ob_leaf_1_095)
col_collection.objects.link(ob_leaf_1_096)
col_collection.objects.link(ob_leaf_1_097)
col_collection.objects.link(ob_leaf_1_098)
col_collection.objects.link(ob_leaf_1_099)
col_collection.objects.link(ob_leaf_1_100)
col_collection.objects.link(ob_leaf_1_101)
col_collection.objects.link(ob_leaf_1_102)
col_collection.objects.link(ob_leaf_1_103)
col_collection.objects.link(ob_leaf_1_104)
col_collection.objects.link(ob_leaf_1_105)
col_collection.objects.link(ob_leaf_1_106)
col_collection.objects.link(ob_leaf_1_107)
col_collection.objects.link(ob_leaf_1_108)
col_collection.objects.link(ob_leaf_1_109)
col_collection.objects.link(ob_leaf_1_110)
col_collection.objects.link(ob_leaf_1_111)
col_collection.objects.link(ob_leaf_1_112)
col_collection.objects.link(ob_leaf_1_113)
col_collection.objects.link(ob_leaf_1_114)
col_collection.objects.link(ob_leaf_1_115)
col_collection.objects.link(ob_leaf_1_116)

# ---- scene / render settings (as saved in the file)
scene.camera = ob_camera
scene.frame_start = 1; scene.frame_end = 250; scene.frame_set(1)
scene.render.engine = 'BLENDER_EEVEE_NEXT'
bpy.context.view_layer.update()

